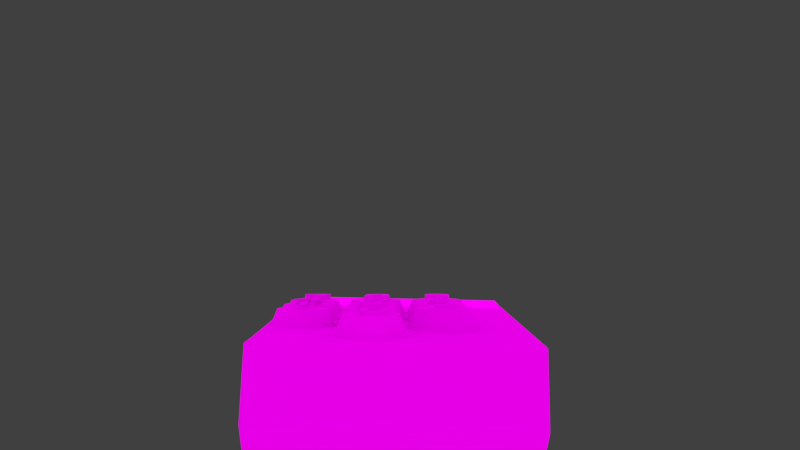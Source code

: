 # Source: 3d-calculator.blend  (saved by Blender 2.90.8; exported with 4.5.12 LTS)
import bpy
from mathutils import Matrix  # noqa: F401  (used for matrix-valued properties, if any)

bpy.ops.wm.read_factory_settings(use_empty=True)
scene = bpy.context.scene
scene.name = 'Scene'

# ---- collections
col_collection_1 = bpy.data.collections.new('Collection 1'); scene.collection.children.link(col_collection_1)

# ---- images (referenced by path relative to the original .blend; pixels are not part of the script)
import os
ASSET_DIR = os.environ.get("B2B_ASSET_DIR", "")  # directory of the original .blend (textures are referenced by path, not embedded)
HERE = os.path.dirname(os.path.abspath(__file__))  # packed textures are extracted next to this script under _unpacked/

def load_image(name, relpath, width, height, colorspace="sRGB"):
    """Load a texture the original file referenced (path relative to the .blend, or extracted next to this script)."""
    p = next((c for c in (os.path.join(HERE, relpath), os.path.join(ASSET_DIR, relpath)) if relpath and os.path.exists(c)), "")
    if p:
        img = bpy.data.images.load(p, check_existing=True)
        img.name = name
    else:  # same state as the original file: an image datablock whose file is absent (Cycles renders it pink)
        img = bpy.data.images.new(name, width, height)
        img.source = "FILE"
        img.filepath = "//" + (relpath or name)
    img.colorspace_settings.name = colorspace
    return img
img_screen = load_image('screen', '', 1024, 1024, 'sRGB')
img_environment_hdr = load_image('environment.hdr', 'environment.hdr', 1024, 1024, 'Linear Rec.709')

# ---- materials (node trees are filled in below, after node groups)
mat_screen = bpy.data.materials.new('screen')
mat_screen.use_transparent_shadow = False

# ---- material node trees
mat_screen.use_nodes = True; mat_screen.node_tree.nodes.clear()
_N = mat_screen.node_tree.nodes; _L = mat_screen.node_tree.links
n0 = _N.new('ShaderNodeOutputMaterial'); n0.name = 'Material Output'; n0.location = (300, 300)
n1 = _N.new('ShaderNodeEmission'); n1.name = 'Emission'; n1.location = (63, 249)
n2 = _N.new('ShaderNodeTexImage'); n2.name = 'Image Texture'; n2.location = (-314, 195)
n2.image = img_screen
_L.new(n1.outputs[0], n0.inputs[0])
_L.new(n2.outputs[0], n1.inputs[0])
n0.is_active_output = True

# ---- world
world_world = bpy.data.worlds.new('World'); scene.world = world_world
world_world.use_nodes = True; world_world.node_tree.nodes.clear()
_N = world_world.node_tree.nodes; _L = world_world.node_tree.links
n0 = _N.new('ShaderNodeBackground'); n0.name = 'Background'; n0.location = (132, 300)
n1 = _N.new('ShaderNodeOutputWorld'); n1.name = 'World Output'; n1.location = (343, 299)
n2 = _N.new('ShaderNodeMix'); n2.name = 'Mix'; n2.location = (-90, 301)
n2.data_type = 'RGBA'
n2.inputs[7].default_value = (0.05127, 0.05127, 0.05127, 1.0)
n3 = _N.new('ShaderNodeLightPath'); n3.name = 'Light Path'; n3.location = (-312, 302)
n3.width = 143
n4 = _N.new('ShaderNodeTexEnvironment'); n4.name = 'Environment Texture'; n4.location = (-367, 136)
n4.width = 202
n4.image = img_environment_hdr
_L.new(n0.outputs[0], n1.inputs[0])
_L.new(n4.outputs[0], n2.inputs[6])
_L.new(n3.outputs[0], n2.inputs[0])
_L.new(n2.outputs[2], n0.inputs[0])
n1.is_active_output = True
world_world.color = (0.05088, 0.05088, 0.05088)
world_world.use_sun_shadow = False
world_world.sun_shadow_jitter_overblur = 0.0
world_world.cycles.sampling_method = 'MANUAL'

# ---- cameras
cam_camera_001 = bpy.data.cameras.new('Camera.001')

# ---- meshes
me_cube_001 = bpy.data.meshes.new('Cube.001')
me_cube_001.from_pydata([(-0.7554, -0.86, 0.1131), (-2.083, -0.9529, 1.121), (-0.7583, 0.9321, 0.1273), (-2.083, 0.9807, 1.127), (1.928, -0.956, 0.3095), (-0.09949, -0.9525, 1.15), (1.919, 0.9612, 0.3123), (-0.0912, 0.9755, 1.145), (-2.085, -0.9549, 0.8808), (-2.085, 1.006, 0.8574), (1.053, 0.9674, 1.169), (1.062, -0.9714, 1.173), (-1.394, -0.9743, 0.5651), (-1.394, 1.006, 0.5627), (2.088, 0.9951, 0.8356), (2.088, -0.9855, 0.838), (1.782, 0.9951, 1.161), (1.782, -0.9661, 1.184), (-2.081, 0.9891, 1.138), (-2.081, -0.9443, 1.113), (-1.111, 1.0, 0.5072), (-1.111, -0.9823, 0.5072), (1.937, 0.9992, 0.3409), (1.938, -0.9829, 0.3309)], [], [(12, 8, 9, 13), (13, 9, 16, 14), (14, 16, 17, 15), (15, 17, 8, 12), (2, 6, 4, 0), (18, 3, 1, 19), (1, 3, 9, 8), (3, 18, 16, 9), (7, 5, 11, 10), (19, 1, 8, 17), (23, 15, 12, 21), (22, 14, 15, 23), (20, 13, 14, 22), (21, 12, 13, 20), (10, 11, 17, 16), (5, 7, 18, 19), (7, 10, 16, 18), (11, 5, 19, 17), (2, 0, 21, 20), (6, 2, 20, 22), (4, 6, 22, 23), (0, 4, 23, 21)])
_uv = me_cube_001.uv_layers.new(name='UVMap')
_uv.uv.foreach_set('vector', [0.5, 0.0, 0.625, 0.0, 0.625, 0.25, 0.5, 0.25, 0.5, 0.25, 0.625, 0.25, 0.625, 0.5, 0.5, 0.5, 0.5, 0.5, 0.625, 0.5, 0.625, 0.75, 0.5, 0.75, 0.5, 0.75, 0.625, 0.75, 0.625, 1.0, 0.5, 1.0, 0.1491, 0.5356, 0.3509, 0.5356, 0.3509, 0.7144, 0.1491, 0.7144, 0.6341, 0.5167, 0.8659, 0.5167, 0.8659, 0.7333, 0.6341, 0.7333, 0.8659, 0.7333, 0.8659, 0.5167, 0.875, 0.5, 0.875, 0.75, 0.8659, 0.5167, 0.6341, 0.5167, 0.625, 0.5, 0.875, 0.5, 0.6331, 0.5293, 0.6331, 0.7207, 0.626, 0.7337, 0.626, 0.5163, 0.6341, 0.7333, 0.8659, 0.7333, 0.875, 0.75, 0.625, 0.75, 0.375, 0.75, 0.5, 0.75, 0.5, 1.0, 0.375, 1.0, 0.375, 0.5, 0.5, 0.5, 0.5, 0.75, 0.375, 0.75, 0.375, 0.25, 0.5, 0.25, 0.5, 0.5, 0.375, 0.5, 0.375, 0.0, 0.5, 0.0, 0.5, 0.25, 0.375, 0.25, 0.626, 0.5163, 0.626, 0.7337, 0.625, 0.75, 0.625, 0.5, 0.6331, 0.7207, 0.6331, 0.5293, 0.6341, 0.5167, 0.6341, 0.7333, 0.6331, 0.5293, 0.626, 0.5163, 0.625, 0.5, 0.6341, 0.5167, 0.626, 0.7337, 0.6331, 0.7207, 0.6341, 0.7333, 0.625, 0.75, 0.1491, 0.5356, 0.1491, 0.7144, 0.125, 0.75, 0.125, 0.5, 0.3509, 0.5356, 0.1491, 0.5356, 0.125, 0.5, 0.375, 0.5, 0.3509, 0.7144, 0.3509, 0.5356, 0.375, 0.5, 0.375, 0.75, 0.1491, 0.7144, 0.3509, 0.7144, 0.375, 0.75, 0.125, 0.75])
me_cube_001.use_remesh_fix_poles = True
me_cube_001.use_remesh_preserve_attributes = False
me_cube_001.use_mirror_vertex_groups = False
me_cube_001.update()
me_cube = bpy.data.meshes.new('Cube')
me_cube.from_pydata([(-0.8028, -0.2198, -0.01881), (-0.8028, -0.2198, 0.01881), (-0.8028, 0.2198, -0.01881), (-0.8028, 0.2198, 0.01881), (0.8028, -0.2198, -0.01881), (0.8028, -0.2198, 0.01881), (0.8028, 0.2198, -0.01881), (0.8028, 0.2198, 0.01881)], [], [(0, 1, 3, 2), (2, 3, 7, 6), (6, 7, 5, 4), (4, 5, 1, 0), (2, 6, 4, 0), (7, 3, 1, 5)])
_uv = me_cube.uv_layers.new(name='UVMap')
_uv.uv.foreach_set('vector', [0.375, 0.0, 0.625, 0.0, 0.625, 0.25, 0.375, 0.25, 0.375, 0.25, 0.625, 0.25, 0.625, 0.5, 0.375, 0.5, 0.375, 0.5, 0.625, 0.5, 0.625, 0.75, 0.375, 0.75, 0.375, 0.75, 0.625, 0.75, 0.625, 1.0, 0.375, 1.0, 0.125, 0.5, 0.375, 0.5, 0.375, 0.75, 0.125, 0.75, 0.9978, 0.997, -0.002134, 0.9926, 0.006389, -0.002127, 0.998, 0.002241])
me_cube.materials.append(mat_screen)
me_cube.use_remesh_fix_poles = True
me_cube.use_remesh_preserve_attributes = False
me_cube.use_mirror_vertex_groups = False
me_cube.update()
me_cylinder = bpy.data.meshes.new('Cylinder')
me_cylinder.from_pydata([(-1.338e-07, 1.284, -1.0), (0.0, 1.0, 1.0), (0.2745, 1.26, -1.0), (0.1951, 0.9808, 1.0), (0.5385, 1.187, -1.0), (0.3827, 0.9239, 1.0), (0.7818, 1.068, -1.0), (0.5556, 0.8315, 1.0), (0.9951, 0.9082, -1.0), (0.7071, 0.7071, 1.0), (1.17, 0.7136, -1.0), (0.8315, 0.5556, 1.0), (1.3, 0.4915, -1.0), (0.9239, 0.3827, 1.0), (1.38, 0.2506, -1.0), (0.9808, 0.1951, 1.0), (1.407, 9.697e-08, -1.0), (1.0, 7.55e-08, 1.0), (1.38, -0.2506, -1.0), (0.9808, -0.1951, 1.0), (1.3, -0.4915, -1.0), (0.9239, -0.3827, 1.0), (1.17, -0.7136, -1.0), (0.8315, -0.5556, 1.0), (0.9951, -0.9082, -1.0), (0.7071, -0.7071, 1.0), (0.7818, -1.068, -1.0), (0.5556, -0.8315, 1.0), (0.5385, -1.187, -1.0), (0.3827, -0.9239, 1.0), (0.2745, -1.26, -1.0), (0.1951, -0.9808, 1.0), (-5.924e-07, -1.284, -1.0), (-3.258e-07, -1.0, 1.0), (-0.2745, -1.26, -1.0), (-0.1951, -0.9808, 1.0), (-0.5385, -1.187, -1.0), (-0.3827, -0.9239, 1.0), (-0.7818, -1.068, -1.0), (-0.5556, -0.8315, 1.0), (-0.9951, -0.9082, -1.0), (-0.7071, -0.7071, 1.0), (-1.17, -0.7136, -1.0), (-0.8315, -0.5556, 1.0), (-1.3, -0.4915, -1.0), (-0.9239, -0.3827, 1.0), (-1.38, -0.2506, -1.0), (-0.9808, -0.1951, 1.0), (-1.407, 1.24e-06, -1.0), (-1.0, 9.656e-07, 1.0), (-1.38, 0.2506, -1.0), (-0.9808, 0.1951, 1.0), (-1.3, 0.4915, -1.0), (-0.9239, 0.3827, 1.0), (-1.17, 0.7136, -1.0), (-0.8315, 0.5556, 1.0), (-0.9951, 0.9082, -1.0), (-0.7071, 0.7071, 1.0), (-0.7818, 1.068, -1.0), (-0.5556, 0.8315, 1.0), (-0.5385, 1.187, -1.0), (-0.3827, 0.9239, 1.0), (-0.2745, 1.26, -1.0), (-0.1951, 0.9808, 1.0)], [], [(0, 1, 3, 2), (2, 3, 5, 4), (4, 5, 7, 6), (6, 7, 9, 8), (8, 9, 11, 10), (10, 11, 13, 12), (12, 13, 15, 14), (14, 15, 17, 16), (16, 17, 19, 18), (18, 19, 21, 20), (20, 21, 23, 22), (22, 23, 25, 24), (24, 25, 27, 26), (26, 27, 29, 28), (28, 29, 31, 30), (30, 31, 33, 32), (32, 33, 35, 34), (34, 35, 37, 36), (36, 37, 39, 38), (38, 39, 41, 40), (40, 41, 43, 42), (42, 43, 45, 44), (44, 45, 47, 46), (46, 47, 49, 48), (48, 49, 51, 50), (50, 51, 53, 52), (52, 53, 55, 54), (54, 55, 57, 56), (56, 57, 59, 58), (58, 59, 61, 60), (3, 1, 63, 61, 59, 57, 55, 53, 51, 49, 47, 45, 43, 41, 39, 37, 35, 33, 31, 29, 27, 25, 23, 21, 19, 17, 15, 13, 11, 9, 7, 5), (60, 61, 63, 62), (62, 63, 1, 0), (0, 2, 4, 6, 8, 10, 12, 14, 16, 18, 20, 22, 24, 26, 28, 30, 32, 34, 36, 38, 40, 42, 44, 46, 48, 50, 52, 54, 56, 58, 60, 62)])
_uv = me_cylinder.uv_layers.new(name='UVMap')
_uv.uv.foreach_set('vector', [1.0, 0.5, 1.0, 1.0, 0.9688, 1.0, 0.9688, 0.5, 0.9688, 0.5, 0.9688, 1.0, 0.9375, 1.0, 0.9375, 0.5, 0.9375, 0.5, 0.9375, 1.0, 0.9062, 1.0, 0.9062, 0.5, 0.9062, 0.5, 0.9062, 1.0, 0.875, 1.0, 0.875, 0.5, 0.875, 0.5, 0.875, 1.0, 0.8438, 1.0, 0.8438, 0.5, 0.8438, 0.5, 0.8438, 1.0, 0.8125, 1.0, 0.8125, 0.5, 0.8125, 0.5, 0.8125, 1.0, 0.7812, 1.0, 0.7812, 0.5, 0.7812, 0.5, 0.7812, 1.0, 0.75, 1.0, 0.75, 0.5, 0.75, 0.5, 0.75, 1.0, 0.7188, 1.0, 0.7188, 0.5, 0.7188, 0.5, 0.7188, 1.0, 0.6875, 1.0, 0.6875, 0.5, 0.6875, 0.5, 0.6875, 1.0, 0.6562, 1.0, 0.6562, 0.5, 0.6562, 0.5, 0.6562, 1.0, 0.625, 1.0, 0.625, 0.5, 0.625, 0.5, 0.625, 1.0, 0.5938, 1.0, 0.5938, 0.5, 0.5938, 0.5, 0.5938, 1.0, 0.5625, 1.0, 0.5625, 0.5, 0.5625, 0.5, 0.5625, 1.0, 0.5312, 1.0, 0.5312, 0.5, 0.5312, 0.5, 0.5312, 1.0, 0.5, 1.0, 0.5, 0.5, 0.5, 0.5, 0.5, 1.0, 0.4688, 1.0, 0.4688, 0.5, 0.4688, 0.5, 0.4688, 1.0, 0.4375, 1.0, 0.4375, 0.5, 0.4375, 0.5, 0.4375, 1.0, 0.4062, 1.0, 0.4062, 0.5, 0.4062, 0.5, 0.4062, 1.0, 0.375, 1.0, 0.375, 0.5, 0.375, 0.5, 0.375, 1.0, 0.3438, 1.0, 0.3438, 0.5, 0.3438, 0.5, 0.3438, 1.0, 0.3125, 1.0, 0.3125, 0.5, 0.3125, 0.5, 0.3125, 1.0, 0.2812, 1.0, 0.2812, 0.5, 0.2812, 0.5, 0.2812, 1.0, 0.25, 1.0, 0.25, 0.5, 0.25, 0.5, 0.25, 1.0, 0.2188, 1.0, 0.2188, 0.5, 0.2188, 0.5, 0.2188, 1.0, 0.1875, 1.0, 0.1875, 0.5, 0.1875, 0.5, 0.1875, 1.0, 0.1562, 1.0, 0.1562, 0.5, 0.1562, 0.5, 0.1562, 1.0, 0.125, 1.0, 0.125, 0.5, 0.125, 0.5, 0.125, 1.0, 0.09375, 1.0, 0.09375, 0.5, 0.09375, 0.5, 0.09375, 1.0, 0.0625, 1.0, 0.0625, 0.5, 0.2968, 0.4854, 0.25, 0.49, 0.2032, 0.4854, 0.1582, 0.4717, 0.1167, 0.4496, 0.08029, 0.4197, 0.05045, 0.3833, 0.02827, 0.3418, 0.01461, 0.2968, 0.01, 0.25, 0.01461, 0.2032, 0.02827, 0.1582, 0.05045, 0.1167, 0.08029, 0.08029, 0.1167, 0.05045, 0.1582, 0.02827, 0.2032, 0.01461, 0.25, 0.01, 0.2968, 0.01461, 0.3418, 0.02827, 0.3833, 0.05045, 0.4197, 0.08029, 0.4496, 0.1167, 0.4717, 0.1582, 0.4854, 0.2032, 0.49, 0.25, 0.4854, 0.2968, 0.4717, 0.3418, 0.4496, 0.3833, 0.4197, 0.4197, 0.3833, 0.4496, 0.3418, 0.4717, 0.0625, 0.5, 0.0625, 1.0, 0.03125, 1.0, 0.03125, 0.5, 0.03125, 0.5, 0.03125, 1.0, 0.0, 1.0, 0.0, 0.5, 0.75, 0.49, 0.7968, 0.4854, 0.8418, 0.4717, 0.8833, 0.4496, 0.9197, 0.4197, 0.9496, 0.3833, 0.9717, 0.3418, 0.9854, 0.2968, 0.99, 0.25, 0.9854, 0.2032, 0.9717, 0.1582, 0.9496, 0.1167, 0.9197, 0.08029, 0.8833, 0.05045, 0.8418, 0.02827, 0.7968, 0.01461, 0.75, 0.01, 0.7032, 0.01461, 0.6582, 0.02827, 0.6167, 0.05045, 0.5803, 0.08029, 0.5504, 0.1167, 0.5283, 0.1582, 0.5146, 0.2032, 0.51, 0.25, 0.5146, 0.2968, 0.5283, 0.3418, 0.5504, 0.3833, 0.5803, 0.4197, 0.6167, 0.4496, 0.6582, 0.4717, 0.7032, 0.4854])
me_cylinder.use_remesh_fix_poles = True
me_cylinder.use_remesh_preserve_attributes = False
me_cylinder.use_mirror_vertex_groups = False
me_cylinder.update()
me_cylinder_001 = bpy.data.meshes.new('Cylinder.001')
me_cylinder_001.from_pydata([(-1.338e-07, 1.284, -1.0), (0.0, 1.0, 1.0), (0.2745, 1.26, -1.0), (0.1951, 0.9808, 1.0), (0.5385, 1.187, -1.0), (0.3827, 0.9239, 1.0), (0.7818, 1.068, -1.0), (0.5556, 0.8315, 1.0), (0.9951, 0.9082, -1.0), (0.7071, 0.7071, 1.0), (1.17, 0.7136, -1.0), (0.8315, 0.5556, 1.0), (1.3, 0.4915, -1.0), (0.9239, 0.3827, 1.0), (1.38, 0.2506, -1.0), (0.9808, 0.1951, 1.0), (1.407, 9.697e-08, -1.0), (1.0, 7.55e-08, 1.0), (1.38, -0.2506, -1.0), (0.9808, -0.1951, 1.0), (1.3, -0.4915, -1.0), (0.9239, -0.3827, 1.0), (1.17, -0.7136, -1.0), (0.8315, -0.5556, 1.0), (0.9951, -0.9082, -1.0), (0.7071, -0.7071, 1.0), (0.7818, -1.068, -1.0), (0.5556, -0.8315, 1.0), (0.5385, -1.187, -1.0), (0.3827, -0.9239, 1.0), (0.2745, -1.26, -1.0), (0.1951, -0.9808, 1.0), (-5.924e-07, -1.284, -1.0), (-3.258e-07, -1.0, 1.0), (-0.2745, -1.26, -1.0), (-0.1951, -0.9808, 1.0), (-0.5385, -1.187, -1.0), (-0.3827, -0.9239, 1.0), (-0.7818, -1.068, -1.0), (-0.5556, -0.8315, 1.0), (-0.9951, -0.9082, -1.0), (-0.7071, -0.7071, 1.0), (-1.17, -0.7136, -1.0), (-0.8315, -0.5556, 1.0), (-1.3, -0.4915, -1.0), (-0.9239, -0.3827, 1.0), (-1.38, -0.2506, -1.0), (-0.9808, -0.1951, 1.0), (-1.407, 1.24e-06, -1.0), (-1.0, 9.656e-07, 1.0), (-1.38, 0.2506, -1.0), (-0.9808, 0.1951, 1.0), (-1.3, 0.4915, -1.0), (-0.9239, 0.3827, 1.0), (-1.17, 0.7136, -1.0), (-0.8315, 0.5556, 1.0), (-0.9951, 0.9082, -1.0), (-0.7071, 0.7071, 1.0), (-0.7818, 1.068, -1.0), (-0.5556, 0.8315, 1.0), (-0.5385, 1.187, -1.0), (-0.3827, 0.9239, 1.0), (-0.2745, 1.26, -1.0), (-0.1951, 0.9808, 1.0)], [], [(0, 1, 3, 2), (2, 3, 5, 4), (4, 5, 7, 6), (6, 7, 9, 8), (8, 9, 11, 10), (10, 11, 13, 12), (12, 13, 15, 14), (14, 15, 17, 16), (16, 17, 19, 18), (18, 19, 21, 20), (20, 21, 23, 22), (22, 23, 25, 24), (24, 25, 27, 26), (26, 27, 29, 28), (28, 29, 31, 30), (30, 31, 33, 32), (32, 33, 35, 34), (34, 35, 37, 36), (36, 37, 39, 38), (38, 39, 41, 40), (40, 41, 43, 42), (42, 43, 45, 44), (44, 45, 47, 46), (46, 47, 49, 48), (48, 49, 51, 50), (50, 51, 53, 52), (52, 53, 55, 54), (54, 55, 57, 56), (56, 57, 59, 58), (58, 59, 61, 60), (3, 1, 63, 61, 59, 57, 55, 53, 51, 49, 47, 45, 43, 41, 39, 37, 35, 33, 31, 29, 27, 25, 23, 21, 19, 17, 15, 13, 11, 9, 7, 5), (60, 61, 63, 62), (62, 63, 1, 0), (0, 2, 4, 6, 8, 10, 12, 14, 16, 18, 20, 22, 24, 26, 28, 30, 32, 34, 36, 38, 40, 42, 44, 46, 48, 50, 52, 54, 56, 58, 60, 62)])
_uv = me_cylinder_001.uv_layers.new(name='UVMap')
_uv.uv.foreach_set('vector', [1.0, 0.5, 1.0, 1.0, 0.9688, 1.0, 0.9688, 0.5, 0.9688, 0.5, 0.9688, 1.0, 0.9375, 1.0, 0.9375, 0.5, 0.9375, 0.5, 0.9375, 1.0, 0.9062, 1.0, 0.9062, 0.5, 0.9062, 0.5, 0.9062, 1.0, 0.875, 1.0, 0.875, 0.5, 0.875, 0.5, 0.875, 1.0, 0.8438, 1.0, 0.8438, 0.5, 0.8438, 0.5, 0.8438, 1.0, 0.8125, 1.0, 0.8125, 0.5, 0.8125, 0.5, 0.8125, 1.0, 0.7812, 1.0, 0.7812, 0.5, 0.7812, 0.5, 0.7812, 1.0, 0.75, 1.0, 0.75, 0.5, 0.75, 0.5, 0.75, 1.0, 0.7188, 1.0, 0.7188, 0.5, 0.7188, 0.5, 0.7188, 1.0, 0.6875, 1.0, 0.6875, 0.5, 0.6875, 0.5, 0.6875, 1.0, 0.6562, 1.0, 0.6562, 0.5, 0.6562, 0.5, 0.6562, 1.0, 0.625, 1.0, 0.625, 0.5, 0.625, 0.5, 0.625, 1.0, 0.5938, 1.0, 0.5938, 0.5, 0.5938, 0.5, 0.5938, 1.0, 0.5625, 1.0, 0.5625, 0.5, 0.5625, 0.5, 0.5625, 1.0, 0.5312, 1.0, 0.5312, 0.5, 0.5312, 0.5, 0.5312, 1.0, 0.5, 1.0, 0.5, 0.5, 0.5, 0.5, 0.5, 1.0, 0.4688, 1.0, 0.4688, 0.5, 0.4688, 0.5, 0.4688, 1.0, 0.4375, 1.0, 0.4375, 0.5, 0.4375, 0.5, 0.4375, 1.0, 0.4062, 1.0, 0.4062, 0.5, 0.4062, 0.5, 0.4062, 1.0, 0.375, 1.0, 0.375, 0.5, 0.375, 0.5, 0.375, 1.0, 0.3438, 1.0, 0.3438, 0.5, 0.3438, 0.5, 0.3438, 1.0, 0.3125, 1.0, 0.3125, 0.5, 0.3125, 0.5, 0.3125, 1.0, 0.2812, 1.0, 0.2812, 0.5, 0.2812, 0.5, 0.2812, 1.0, 0.25, 1.0, 0.25, 0.5, 0.25, 0.5, 0.25, 1.0, 0.2188, 1.0, 0.2188, 0.5, 0.2188, 0.5, 0.2188, 1.0, 0.1875, 1.0, 0.1875, 0.5, 0.1875, 0.5, 0.1875, 1.0, 0.1562, 1.0, 0.1562, 0.5, 0.1562, 0.5, 0.1562, 1.0, 0.125, 1.0, 0.125, 0.5, 0.125, 0.5, 0.125, 1.0, 0.09375, 1.0, 0.09375, 0.5, 0.09375, 0.5, 0.09375, 1.0, 0.0625, 1.0, 0.0625, 0.5, 0.2968, 0.4854, 0.25, 0.49, 0.2032, 0.4854, 0.1582, 0.4717, 0.1167, 0.4496, 0.08029, 0.4197, 0.05045, 0.3833, 0.02827, 0.3418, 0.01461, 0.2968, 0.01, 0.25, 0.01461, 0.2032, 0.02827, 0.1582, 0.05045, 0.1167, 0.08029, 0.08029, 0.1167, 0.05045, 0.1582, 0.02827, 0.2032, 0.01461, 0.25, 0.01, 0.2968, 0.01461, 0.3418, 0.02827, 0.3833, 0.05045, 0.4197, 0.08029, 0.4496, 0.1167, 0.4717, 0.1582, 0.4854, 0.2032, 0.49, 0.25, 0.4854, 0.2968, 0.4717, 0.3418, 0.4496, 0.3833, 0.4197, 0.4197, 0.3833, 0.4496, 0.3418, 0.4717, 0.0625, 0.5, 0.0625, 1.0, 0.03125, 1.0, 0.03125, 0.5, 0.03125, 0.5, 0.03125, 1.0, 0.0, 1.0, 0.0, 0.5, 0.75, 0.49, 0.7968, 0.4854, 0.8418, 0.4717, 0.8833, 0.4496, 0.9197, 0.4197, 0.9496, 0.3833, 0.9717, 0.3418, 0.9854, 0.2968, 0.99, 0.25, 0.9854, 0.2032, 0.9717, 0.1582, 0.9496, 0.1167, 0.9197, 0.08029, 0.8833, 0.05045, 0.8418, 0.02827, 0.7968, 0.01461, 0.75, 0.01, 0.7032, 0.01461, 0.6582, 0.02827, 0.6167, 0.05045, 0.5803, 0.08029, 0.5504, 0.1167, 0.5283, 0.1582, 0.5146, 0.2032, 0.51, 0.25, 0.5146, 0.2968, 0.5283, 0.3418, 0.5504, 0.3833, 0.5803, 0.4197, 0.6167, 0.4496, 0.6582, 0.4717, 0.7032, 0.4854])
me_cylinder_001.use_remesh_fix_poles = True
me_cylinder_001.use_remesh_preserve_attributes = False
me_cylinder_001.use_mirror_vertex_groups = False
me_cylinder_001.update()
me_cylinder_002 = bpy.data.meshes.new('Cylinder.002')
me_cylinder_002.from_pydata([(-1.338e-07, 1.284, -1.0), (0.0, 1.0, 1.0), (0.2745, 1.26, -1.0), (0.1951, 0.9808, 1.0), (0.5385, 1.187, -1.0), (0.3827, 0.9239, 1.0), (0.7818, 1.068, -1.0), (0.5556, 0.8315, 1.0), (0.9951, 0.9082, -1.0), (0.7071, 0.7071, 1.0), (1.17, 0.7136, -1.0), (0.8315, 0.5556, 1.0), (1.3, 0.4915, -1.0), (0.9239, 0.3827, 1.0), (1.38, 0.2506, -1.0), (0.9808, 0.1951, 1.0), (1.407, 9.697e-08, -1.0), (1.0, 7.55e-08, 1.0), (1.38, -0.2506, -1.0), (0.9808, -0.1951, 1.0), (1.3, -0.4915, -1.0), (0.9239, -0.3827, 1.0), (1.17, -0.7136, -1.0), (0.8315, -0.5556, 1.0), (0.9951, -0.9082, -1.0), (0.7071, -0.7071, 1.0), (0.7818, -1.068, -1.0), (0.5556, -0.8315, 1.0), (0.5385, -1.187, -1.0), (0.3827, -0.9239, 1.0), (0.2745, -1.26, -1.0), (0.1951, -0.9808, 1.0), (-5.924e-07, -1.284, -1.0), (-3.258e-07, -1.0, 1.0), (-0.2745, -1.26, -1.0), (-0.1951, -0.9808, 1.0), (-0.5385, -1.187, -1.0), (-0.3827, -0.9239, 1.0), (-0.7818, -1.068, -1.0), (-0.5556, -0.8315, 1.0), (-0.9951, -0.9082, -1.0), (-0.7071, -0.7071, 1.0), (-1.17, -0.7136, -1.0), (-0.8315, -0.5556, 1.0), (-1.3, -0.4915, -1.0), (-0.9239, -0.3827, 1.0), (-1.38, -0.2506, -1.0), (-0.9808, -0.1951, 1.0), (-1.407, 1.24e-06, -1.0), (-1.0, 9.656e-07, 1.0), (-1.38, 0.2506, -1.0), (-0.9808, 0.1951, 1.0), (-1.3, 0.4915, -1.0), (-0.9239, 0.3827, 1.0), (-1.17, 0.7136, -1.0), (-0.8315, 0.5556, 1.0), (-0.9951, 0.9082, -1.0), (-0.7071, 0.7071, 1.0), (-0.7818, 1.068, -1.0), (-0.5556, 0.8315, 1.0), (-0.5385, 1.187, -1.0), (-0.3827, 0.9239, 1.0), (-0.2745, 1.26, -1.0), (-0.1951, 0.9808, 1.0)], [], [(0, 1, 3, 2), (2, 3, 5, 4), (4, 5, 7, 6), (6, 7, 9, 8), (8, 9, 11, 10), (10, 11, 13, 12), (12, 13, 15, 14), (14, 15, 17, 16), (16, 17, 19, 18), (18, 19, 21, 20), (20, 21, 23, 22), (22, 23, 25, 24), (24, 25, 27, 26), (26, 27, 29, 28), (28, 29, 31, 30), (30, 31, 33, 32), (32, 33, 35, 34), (34, 35, 37, 36), (36, 37, 39, 38), (38, 39, 41, 40), (40, 41, 43, 42), (42, 43, 45, 44), (44, 45, 47, 46), (46, 47, 49, 48), (48, 49, 51, 50), (50, 51, 53, 52), (52, 53, 55, 54), (54, 55, 57, 56), (56, 57, 59, 58), (58, 59, 61, 60), (3, 1, 63, 61, 59, 57, 55, 53, 51, 49, 47, 45, 43, 41, 39, 37, 35, 33, 31, 29, 27, 25, 23, 21, 19, 17, 15, 13, 11, 9, 7, 5), (60, 61, 63, 62), (62, 63, 1, 0), (0, 2, 4, 6, 8, 10, 12, 14, 16, 18, 20, 22, 24, 26, 28, 30, 32, 34, 36, 38, 40, 42, 44, 46, 48, 50, 52, 54, 56, 58, 60, 62)])
_uv = me_cylinder_002.uv_layers.new(name='UVMap')
_uv.uv.foreach_set('vector', [1.0, 0.5, 1.0, 1.0, 0.9688, 1.0, 0.9688, 0.5, 0.9688, 0.5, 0.9688, 1.0, 0.9375, 1.0, 0.9375, 0.5, 0.9375, 0.5, 0.9375, 1.0, 0.9062, 1.0, 0.9062, 0.5, 0.9062, 0.5, 0.9062, 1.0, 0.875, 1.0, 0.875, 0.5, 0.875, 0.5, 0.875, 1.0, 0.8438, 1.0, 0.8438, 0.5, 0.8438, 0.5, 0.8438, 1.0, 0.8125, 1.0, 0.8125, 0.5, 0.8125, 0.5, 0.8125, 1.0, 0.7812, 1.0, 0.7812, 0.5, 0.7812, 0.5, 0.7812, 1.0, 0.75, 1.0, 0.75, 0.5, 0.75, 0.5, 0.75, 1.0, 0.7188, 1.0, 0.7188, 0.5, 0.7188, 0.5, 0.7188, 1.0, 0.6875, 1.0, 0.6875, 0.5, 0.6875, 0.5, 0.6875, 1.0, 0.6562, 1.0, 0.6562, 0.5, 0.6562, 0.5, 0.6562, 1.0, 0.625, 1.0, 0.625, 0.5, 0.625, 0.5, 0.625, 1.0, 0.5938, 1.0, 0.5938, 0.5, 0.5938, 0.5, 0.5938, 1.0, 0.5625, 1.0, 0.5625, 0.5, 0.5625, 0.5, 0.5625, 1.0, 0.5312, 1.0, 0.5312, 0.5, 0.5312, 0.5, 0.5312, 1.0, 0.5, 1.0, 0.5, 0.5, 0.5, 0.5, 0.5, 1.0, 0.4688, 1.0, 0.4688, 0.5, 0.4688, 0.5, 0.4688, 1.0, 0.4375, 1.0, 0.4375, 0.5, 0.4375, 0.5, 0.4375, 1.0, 0.4062, 1.0, 0.4062, 0.5, 0.4062, 0.5, 0.4062, 1.0, 0.375, 1.0, 0.375, 0.5, 0.375, 0.5, 0.375, 1.0, 0.3438, 1.0, 0.3438, 0.5, 0.3438, 0.5, 0.3438, 1.0, 0.3125, 1.0, 0.3125, 0.5, 0.3125, 0.5, 0.3125, 1.0, 0.2812, 1.0, 0.2812, 0.5, 0.2812, 0.5, 0.2812, 1.0, 0.25, 1.0, 0.25, 0.5, 0.25, 0.5, 0.25, 1.0, 0.2188, 1.0, 0.2188, 0.5, 0.2188, 0.5, 0.2188, 1.0, 0.1875, 1.0, 0.1875, 0.5, 0.1875, 0.5, 0.1875, 1.0, 0.1562, 1.0, 0.1562, 0.5, 0.1562, 0.5, 0.1562, 1.0, 0.125, 1.0, 0.125, 0.5, 0.125, 0.5, 0.125, 1.0, 0.09375, 1.0, 0.09375, 0.5, 0.09375, 0.5, 0.09375, 1.0, 0.0625, 1.0, 0.0625, 0.5, 0.2968, 0.4854, 0.25, 0.49, 0.2032, 0.4854, 0.1582, 0.4717, 0.1167, 0.4496, 0.08029, 0.4197, 0.05045, 0.3833, 0.02827, 0.3418, 0.01461, 0.2968, 0.01, 0.25, 0.01461, 0.2032, 0.02827, 0.1582, 0.05045, 0.1167, 0.08029, 0.08029, 0.1167, 0.05045, 0.1582, 0.02827, 0.2032, 0.01461, 0.25, 0.01, 0.2968, 0.01461, 0.3418, 0.02827, 0.3833, 0.05045, 0.4197, 0.08029, 0.4496, 0.1167, 0.4717, 0.1582, 0.4854, 0.2032, 0.49, 0.25, 0.4854, 0.2968, 0.4717, 0.3418, 0.4496, 0.3833, 0.4197, 0.4197, 0.3833, 0.4496, 0.3418, 0.4717, 0.0625, 0.5, 0.0625, 1.0, 0.03125, 1.0, 0.03125, 0.5, 0.03125, 0.5, 0.03125, 1.0, 0.0, 1.0, 0.0, 0.5, 0.75, 0.49, 0.7968, 0.4854, 0.8418, 0.4717, 0.8833, 0.4496, 0.9197, 0.4197, 0.9496, 0.3833, 0.9717, 0.3418, 0.9854, 0.2968, 0.99, 0.25, 0.9854, 0.2032, 0.9717, 0.1582, 0.9496, 0.1167, 0.9197, 0.08029, 0.8833, 0.05045, 0.8418, 0.02827, 0.7968, 0.01461, 0.75, 0.01, 0.7032, 0.01461, 0.6582, 0.02827, 0.6167, 0.05045, 0.5803, 0.08029, 0.5504, 0.1167, 0.5283, 0.1582, 0.5146, 0.2032, 0.51, 0.25, 0.5146, 0.2968, 0.5283, 0.3418, 0.5504, 0.3833, 0.5803, 0.4197, 0.6167, 0.4496, 0.6582, 0.4717, 0.7032, 0.4854])
me_cylinder_002.use_remesh_fix_poles = True
me_cylinder_002.use_remesh_preserve_attributes = False
me_cylinder_002.use_mirror_vertex_groups = False
me_cylinder_002.update()
me_cylinder_003 = bpy.data.meshes.new('Cylinder.003')
me_cylinder_003.from_pydata([(-1.338e-07, 1.284, -1.0), (0.0, 1.0, 1.0), (0.2745, 1.26, -1.0), (0.1951, 0.9808, 1.0), (0.5385, 1.187, -1.0), (0.3827, 0.9239, 1.0), (0.7818, 1.068, -1.0), (0.5556, 0.8315, 1.0), (0.9951, 0.9082, -1.0), (0.7071, 0.7071, 1.0), (1.17, 0.7136, -1.0), (0.8315, 0.5556, 1.0), (1.3, 0.4915, -1.0), (0.9239, 0.3827, 1.0), (1.38, 0.2506, -1.0), (0.9808, 0.1951, 1.0), (1.407, 9.697e-08, -1.0), (1.0, 7.55e-08, 1.0), (1.38, -0.2506, -1.0), (0.9808, -0.1951, 1.0), (1.3, -0.4915, -1.0), (0.9239, -0.3827, 1.0), (1.17, -0.7136, -1.0), (0.8315, -0.5556, 1.0), (0.9951, -0.9082, -1.0), (0.7071, -0.7071, 1.0), (0.7818, -1.068, -1.0), (0.5556, -0.8315, 1.0), (0.5385, -1.187, -1.0), (0.3827, -0.9239, 1.0), (0.2745, -1.26, -1.0), (0.1951, -0.9808, 1.0), (-5.924e-07, -1.284, -1.0), (-3.258e-07, -1.0, 1.0), (-0.2745, -1.26, -1.0), (-0.1951, -0.9808, 1.0), (-0.5385, -1.187, -1.0), (-0.3827, -0.9239, 1.0), (-0.7818, -1.068, -1.0), (-0.5556, -0.8315, 1.0), (-0.9951, -0.9082, -1.0), (-0.7071, -0.7071, 1.0), (-1.17, -0.7136, -1.0), (-0.8315, -0.5556, 1.0), (-1.3, -0.4915, -1.0), (-0.9239, -0.3827, 1.0), (-1.38, -0.2506, -1.0), (-0.9808, -0.1951, 1.0), (-1.407, 1.24e-06, -1.0), (-1.0, 9.656e-07, 1.0), (-1.38, 0.2506, -1.0), (-0.9808, 0.1951, 1.0), (-1.3, 0.4915, -1.0), (-0.9239, 0.3827, 1.0), (-1.17, 0.7136, -1.0), (-0.8315, 0.5556, 1.0), (-0.9951, 0.9082, -1.0), (-0.7071, 0.7071, 1.0), (-0.7818, 1.068, -1.0), (-0.5556, 0.8315, 1.0), (-0.5385, 1.187, -1.0), (-0.3827, 0.9239, 1.0), (-0.2745, 1.26, -1.0), (-0.1951, 0.9808, 1.0)], [], [(0, 1, 3, 2), (2, 3, 5, 4), (4, 5, 7, 6), (6, 7, 9, 8), (8, 9, 11, 10), (10, 11, 13, 12), (12, 13, 15, 14), (14, 15, 17, 16), (16, 17, 19, 18), (18, 19, 21, 20), (20, 21, 23, 22), (22, 23, 25, 24), (24, 25, 27, 26), (26, 27, 29, 28), (28, 29, 31, 30), (30, 31, 33, 32), (32, 33, 35, 34), (34, 35, 37, 36), (36, 37, 39, 38), (38, 39, 41, 40), (40, 41, 43, 42), (42, 43, 45, 44), (44, 45, 47, 46), (46, 47, 49, 48), (48, 49, 51, 50), (50, 51, 53, 52), (52, 53, 55, 54), (54, 55, 57, 56), (56, 57, 59, 58), (58, 59, 61, 60), (3, 1, 63, 61, 59, 57, 55, 53, 51, 49, 47, 45, 43, 41, 39, 37, 35, 33, 31, 29, 27, 25, 23, 21, 19, 17, 15, 13, 11, 9, 7, 5), (60, 61, 63, 62), (62, 63, 1, 0), (0, 2, 4, 6, 8, 10, 12, 14, 16, 18, 20, 22, 24, 26, 28, 30, 32, 34, 36, 38, 40, 42, 44, 46, 48, 50, 52, 54, 56, 58, 60, 62)])
_uv = me_cylinder_003.uv_layers.new(name='UVMap')
_uv.uv.foreach_set('vector', [1.0, 0.5, 1.0, 1.0, 0.9688, 1.0, 0.9688, 0.5, 0.9688, 0.5, 0.9688, 1.0, 0.9375, 1.0, 0.9375, 0.5, 0.9375, 0.5, 0.9375, 1.0, 0.9062, 1.0, 0.9062, 0.5, 0.9062, 0.5, 0.9062, 1.0, 0.875, 1.0, 0.875, 0.5, 0.875, 0.5, 0.875, 1.0, 0.8438, 1.0, 0.8438, 0.5, 0.8438, 0.5, 0.8438, 1.0, 0.8125, 1.0, 0.8125, 0.5, 0.8125, 0.5, 0.8125, 1.0, 0.7812, 1.0, 0.7812, 0.5, 0.7812, 0.5, 0.7812, 1.0, 0.75, 1.0, 0.75, 0.5, 0.75, 0.5, 0.75, 1.0, 0.7188, 1.0, 0.7188, 0.5, 0.7188, 0.5, 0.7188, 1.0, 0.6875, 1.0, 0.6875, 0.5, 0.6875, 0.5, 0.6875, 1.0, 0.6562, 1.0, 0.6562, 0.5, 0.6562, 0.5, 0.6562, 1.0, 0.625, 1.0, 0.625, 0.5, 0.625, 0.5, 0.625, 1.0, 0.5938, 1.0, 0.5938, 0.5, 0.5938, 0.5, 0.5938, 1.0, 0.5625, 1.0, 0.5625, 0.5, 0.5625, 0.5, 0.5625, 1.0, 0.5312, 1.0, 0.5312, 0.5, 0.5312, 0.5, 0.5312, 1.0, 0.5, 1.0, 0.5, 0.5, 0.5, 0.5, 0.5, 1.0, 0.4688, 1.0, 0.4688, 0.5, 0.4688, 0.5, 0.4688, 1.0, 0.4375, 1.0, 0.4375, 0.5, 0.4375, 0.5, 0.4375, 1.0, 0.4062, 1.0, 0.4062, 0.5, 0.4062, 0.5, 0.4062, 1.0, 0.375, 1.0, 0.375, 0.5, 0.375, 0.5, 0.375, 1.0, 0.3438, 1.0, 0.3438, 0.5, 0.3438, 0.5, 0.3438, 1.0, 0.3125, 1.0, 0.3125, 0.5, 0.3125, 0.5, 0.3125, 1.0, 0.2812, 1.0, 0.2812, 0.5, 0.2812, 0.5, 0.2812, 1.0, 0.25, 1.0, 0.25, 0.5, 0.25, 0.5, 0.25, 1.0, 0.2188, 1.0, 0.2188, 0.5, 0.2188, 0.5, 0.2188, 1.0, 0.1875, 1.0, 0.1875, 0.5, 0.1875, 0.5, 0.1875, 1.0, 0.1562, 1.0, 0.1562, 0.5, 0.1562, 0.5, 0.1562, 1.0, 0.125, 1.0, 0.125, 0.5, 0.125, 0.5, 0.125, 1.0, 0.09375, 1.0, 0.09375, 0.5, 0.09375, 0.5, 0.09375, 1.0, 0.0625, 1.0, 0.0625, 0.5, 0.2968, 0.4854, 0.25, 0.49, 0.2032, 0.4854, 0.1582, 0.4717, 0.1167, 0.4496, 0.08029, 0.4197, 0.05045, 0.3833, 0.02827, 0.3418, 0.01461, 0.2968, 0.01, 0.25, 0.01461, 0.2032, 0.02827, 0.1582, 0.05045, 0.1167, 0.08029, 0.08029, 0.1167, 0.05045, 0.1582, 0.02827, 0.2032, 0.01461, 0.25, 0.01, 0.2968, 0.01461, 0.3418, 0.02827, 0.3833, 0.05045, 0.4197, 0.08029, 0.4496, 0.1167, 0.4717, 0.1582, 0.4854, 0.2032, 0.49, 0.25, 0.4854, 0.2968, 0.4717, 0.3418, 0.4496, 0.3833, 0.4197, 0.4197, 0.3833, 0.4496, 0.3418, 0.4717, 0.0625, 0.5, 0.0625, 1.0, 0.03125, 1.0, 0.03125, 0.5, 0.03125, 0.5, 0.03125, 1.0, 0.0, 1.0, 0.0, 0.5, 0.75, 0.49, 0.7968, 0.4854, 0.8418, 0.4717, 0.8833, 0.4496, 0.9197, 0.4197, 0.9496, 0.3833, 0.9717, 0.3418, 0.9854, 0.2968, 0.99, 0.25, 0.9854, 0.2032, 0.9717, 0.1582, 0.9496, 0.1167, 0.9197, 0.08029, 0.8833, 0.05045, 0.8418, 0.02827, 0.7968, 0.01461, 0.75, 0.01, 0.7032, 0.01461, 0.6582, 0.02827, 0.6167, 0.05045, 0.5803, 0.08029, 0.5504, 0.1167, 0.5283, 0.1582, 0.5146, 0.2032, 0.51, 0.25, 0.5146, 0.2968, 0.5283, 0.3418, 0.5504, 0.3833, 0.5803, 0.4197, 0.6167, 0.4496, 0.6582, 0.4717, 0.7032, 0.4854])
me_cylinder_003.use_remesh_fix_poles = True
me_cylinder_003.use_remesh_preserve_attributes = False
me_cylinder_003.use_mirror_vertex_groups = False
me_cylinder_003.update()
me_cylinder_004 = bpy.data.meshes.new('Cylinder.004')
me_cylinder_004.from_pydata([(-1.338e-07, 1.284, -1.0), (0.0, 1.0, 1.0), (0.2745, 1.26, -1.0), (0.1951, 0.9808, 1.0), (0.5385, 1.187, -1.0), (0.3827, 0.9239, 1.0), (0.7818, 1.068, -1.0), (0.5556, 0.8315, 1.0), (0.9951, 0.9082, -1.0), (0.7071, 0.7071, 1.0), (1.17, 0.7136, -1.0), (0.8315, 0.5556, 1.0), (1.3, 0.4915, -1.0), (0.9239, 0.3827, 1.0), (1.38, 0.2506, -1.0), (0.9808, 0.1951, 1.0), (1.407, 9.697e-08, -1.0), (1.0, 7.55e-08, 1.0), (1.38, -0.2506, -1.0), (0.9808, -0.1951, 1.0), (1.3, -0.4915, -1.0), (0.9239, -0.3827, 1.0), (1.17, -0.7136, -1.0), (0.8315, -0.5556, 1.0), (0.9951, -0.9082, -1.0), (0.7071, -0.7071, 1.0), (0.7818, -1.068, -1.0), (0.5556, -0.8315, 1.0), (0.5385, -1.187, -1.0), (0.3827, -0.9239, 1.0), (0.2745, -1.26, -1.0), (0.1951, -0.9808, 1.0), (-5.924e-07, -1.284, -1.0), (-3.258e-07, -1.0, 1.0), (-0.2745, -1.26, -1.0), (-0.1951, -0.9808, 1.0), (-0.5385, -1.187, -1.0), (-0.3827, -0.9239, 1.0), (-0.7818, -1.068, -1.0), (-0.5556, -0.8315, 1.0), (-0.9951, -0.9082, -1.0), (-0.7071, -0.7071, 1.0), (-1.17, -0.7136, -1.0), (-0.8315, -0.5556, 1.0), (-1.3, -0.4915, -1.0), (-0.9239, -0.3827, 1.0), (-1.38, -0.2506, -1.0), (-0.9808, -0.1951, 1.0), (-1.407, 1.24e-06, -1.0), (-1.0, 9.656e-07, 1.0), (-1.38, 0.2506, -1.0), (-0.9808, 0.1951, 1.0), (-1.3, 0.4915, -1.0), (-0.9239, 0.3827, 1.0), (-1.17, 0.7136, -1.0), (-0.8315, 0.5556, 1.0), (-0.9951, 0.9082, -1.0), (-0.7071, 0.7071, 1.0), (-0.7818, 1.068, -1.0), (-0.5556, 0.8315, 1.0), (-0.5385, 1.187, -1.0), (-0.3827, 0.9239, 1.0), (-0.2745, 1.26, -1.0), (-0.1951, 0.9808, 1.0)], [], [(0, 1, 3, 2), (2, 3, 5, 4), (4, 5, 7, 6), (6, 7, 9, 8), (8, 9, 11, 10), (10, 11, 13, 12), (12, 13, 15, 14), (14, 15, 17, 16), (16, 17, 19, 18), (18, 19, 21, 20), (20, 21, 23, 22), (22, 23, 25, 24), (24, 25, 27, 26), (26, 27, 29, 28), (28, 29, 31, 30), (30, 31, 33, 32), (32, 33, 35, 34), (34, 35, 37, 36), (36, 37, 39, 38), (38, 39, 41, 40), (40, 41, 43, 42), (42, 43, 45, 44), (44, 45, 47, 46), (46, 47, 49, 48), (48, 49, 51, 50), (50, 51, 53, 52), (52, 53, 55, 54), (54, 55, 57, 56), (56, 57, 59, 58), (58, 59, 61, 60), (3, 1, 63, 61, 59, 57, 55, 53, 51, 49, 47, 45, 43, 41, 39, 37, 35, 33, 31, 29, 27, 25, 23, 21, 19, 17, 15, 13, 11, 9, 7, 5), (60, 61, 63, 62), (62, 63, 1, 0), (0, 2, 4, 6, 8, 10, 12, 14, 16, 18, 20, 22, 24, 26, 28, 30, 32, 34, 36, 38, 40, 42, 44, 46, 48, 50, 52, 54, 56, 58, 60, 62)])
_uv = me_cylinder_004.uv_layers.new(name='UVMap')
_uv.uv.foreach_set('vector', [1.0, 0.5, 1.0, 1.0, 0.9688, 1.0, 0.9688, 0.5, 0.9688, 0.5, 0.9688, 1.0, 0.9375, 1.0, 0.9375, 0.5, 0.9375, 0.5, 0.9375, 1.0, 0.9062, 1.0, 0.9062, 0.5, 0.9062, 0.5, 0.9062, 1.0, 0.875, 1.0, 0.875, 0.5, 0.875, 0.5, 0.875, 1.0, 0.8438, 1.0, 0.8438, 0.5, 0.8438, 0.5, 0.8438, 1.0, 0.8125, 1.0, 0.8125, 0.5, 0.8125, 0.5, 0.8125, 1.0, 0.7812, 1.0, 0.7812, 0.5, 0.7812, 0.5, 0.7812, 1.0, 0.75, 1.0, 0.75, 0.5, 0.75, 0.5, 0.75, 1.0, 0.7188, 1.0, 0.7188, 0.5, 0.7188, 0.5, 0.7188, 1.0, 0.6875, 1.0, 0.6875, 0.5, 0.6875, 0.5, 0.6875, 1.0, 0.6562, 1.0, 0.6562, 0.5, 0.6562, 0.5, 0.6562, 1.0, 0.625, 1.0, 0.625, 0.5, 0.625, 0.5, 0.625, 1.0, 0.5938, 1.0, 0.5938, 0.5, 0.5938, 0.5, 0.5938, 1.0, 0.5625, 1.0, 0.5625, 0.5, 0.5625, 0.5, 0.5625, 1.0, 0.5312, 1.0, 0.5312, 0.5, 0.5312, 0.5, 0.5312, 1.0, 0.5, 1.0, 0.5, 0.5, 0.5, 0.5, 0.5, 1.0, 0.4688, 1.0, 0.4688, 0.5, 0.4688, 0.5, 0.4688, 1.0, 0.4375, 1.0, 0.4375, 0.5, 0.4375, 0.5, 0.4375, 1.0, 0.4062, 1.0, 0.4062, 0.5, 0.4062, 0.5, 0.4062, 1.0, 0.375, 1.0, 0.375, 0.5, 0.375, 0.5, 0.375, 1.0, 0.3438, 1.0, 0.3438, 0.5, 0.3438, 0.5, 0.3438, 1.0, 0.3125, 1.0, 0.3125, 0.5, 0.3125, 0.5, 0.3125, 1.0, 0.2812, 1.0, 0.2812, 0.5, 0.2812, 0.5, 0.2812, 1.0, 0.25, 1.0, 0.25, 0.5, 0.25, 0.5, 0.25, 1.0, 0.2188, 1.0, 0.2188, 0.5, 0.2188, 0.5, 0.2188, 1.0, 0.1875, 1.0, 0.1875, 0.5, 0.1875, 0.5, 0.1875, 1.0, 0.1562, 1.0, 0.1562, 0.5, 0.1562, 0.5, 0.1562, 1.0, 0.125, 1.0, 0.125, 0.5, 0.125, 0.5, 0.125, 1.0, 0.09375, 1.0, 0.09375, 0.5, 0.09375, 0.5, 0.09375, 1.0, 0.0625, 1.0, 0.0625, 0.5, 0.2968, 0.4854, 0.25, 0.49, 0.2032, 0.4854, 0.1582, 0.4717, 0.1167, 0.4496, 0.08029, 0.4197, 0.05045, 0.3833, 0.02827, 0.3418, 0.01461, 0.2968, 0.01, 0.25, 0.01461, 0.2032, 0.02827, 0.1582, 0.05045, 0.1167, 0.08029, 0.08029, 0.1167, 0.05045, 0.1582, 0.02827, 0.2032, 0.01461, 0.25, 0.01, 0.2968, 0.01461, 0.3418, 0.02827, 0.3833, 0.05045, 0.4197, 0.08029, 0.4496, 0.1167, 0.4717, 0.1582, 0.4854, 0.2032, 0.49, 0.25, 0.4854, 0.2968, 0.4717, 0.3418, 0.4496, 0.3833, 0.4197, 0.4197, 0.3833, 0.4496, 0.3418, 0.4717, 0.0625, 0.5, 0.0625, 1.0, 0.03125, 1.0, 0.03125, 0.5, 0.03125, 0.5, 0.03125, 1.0, 0.0, 1.0, 0.0, 0.5, 0.75, 0.49, 0.7968, 0.4854, 0.8418, 0.4717, 0.8833, 0.4496, 0.9197, 0.4197, 0.9496, 0.3833, 0.9717, 0.3418, 0.9854, 0.2968, 0.99, 0.25, 0.9854, 0.2032, 0.9717, 0.1582, 0.9496, 0.1167, 0.9197, 0.08029, 0.8833, 0.05045, 0.8418, 0.02827, 0.7968, 0.01461, 0.75, 0.01, 0.7032, 0.01461, 0.6582, 0.02827, 0.6167, 0.05045, 0.5803, 0.08029, 0.5504, 0.1167, 0.5283, 0.1582, 0.5146, 0.2032, 0.51, 0.25, 0.5146, 0.2968, 0.5283, 0.3418, 0.5504, 0.3833, 0.5803, 0.4197, 0.6167, 0.4496, 0.6582, 0.4717, 0.7032, 0.4854])
me_cylinder_004.use_remesh_fix_poles = True
me_cylinder_004.use_remesh_preserve_attributes = False
me_cylinder_004.use_mirror_vertex_groups = False
me_cylinder_004.update()
me_cylinder_005 = bpy.data.meshes.new('Cylinder.005')
me_cylinder_005.from_pydata([(-1.338e-07, 1.284, -1.0), (0.0, 1.0, 1.0), (0.2745, 1.26, -1.0), (0.1951, 0.9808, 1.0), (0.5385, 1.187, -1.0), (0.3827, 0.9239, 1.0), (0.7818, 1.068, -1.0), (0.5556, 0.8315, 1.0), (0.9951, 0.9082, -1.0), (0.7071, 0.7071, 1.0), (1.17, 0.7136, -1.0), (0.8315, 0.5556, 1.0), (1.3, 0.4915, -1.0), (0.9239, 0.3827, 1.0), (1.38, 0.2506, -1.0), (0.9808, 0.1951, 1.0), (1.407, 9.697e-08, -1.0), (1.0, 7.55e-08, 1.0), (1.38, -0.2506, -1.0), (0.9808, -0.1951, 1.0), (1.3, -0.4915, -1.0), (0.9239, -0.3827, 1.0), (1.17, -0.7136, -1.0), (0.8315, -0.5556, 1.0), (0.9951, -0.9082, -1.0), (0.7071, -0.7071, 1.0), (0.7818, -1.068, -1.0), (0.5556, -0.8315, 1.0), (0.5385, -1.187, -1.0), (0.3827, -0.9239, 1.0), (0.2745, -1.26, -1.0), (0.1951, -0.9808, 1.0), (-5.924e-07, -1.284, -1.0), (-3.258e-07, -1.0, 1.0), (-0.2745, -1.26, -1.0), (-0.1951, -0.9808, 1.0), (-0.5385, -1.187, -1.0), (-0.3827, -0.9239, 1.0), (-0.7818, -1.068, -1.0), (-0.5556, -0.8315, 1.0), (-0.9951, -0.9082, -1.0), (-0.7071, -0.7071, 1.0), (-1.17, -0.7136, -1.0), (-0.8315, -0.5556, 1.0), (-1.3, -0.4915, -1.0), (-0.9239, -0.3827, 1.0), (-1.38, -0.2506, -1.0), (-0.9808, -0.1951, 1.0), (-1.407, 1.24e-06, -1.0), (-1.0, 9.656e-07, 1.0), (-1.38, 0.2506, -1.0), (-0.9808, 0.1951, 1.0), (-1.3, 0.4915, -1.0), (-0.9239, 0.3827, 1.0), (-1.17, 0.7136, -1.0), (-0.8315, 0.5556, 1.0), (-0.9951, 0.9082, -1.0), (-0.7071, 0.7071, 1.0), (-0.7818, 1.068, -1.0), (-0.5556, 0.8315, 1.0), (-0.5385, 1.187, -1.0), (-0.3827, 0.9239, 1.0), (-0.2745, 1.26, -1.0), (-0.1951, 0.9808, 1.0)], [], [(0, 1, 3, 2), (2, 3, 5, 4), (4, 5, 7, 6), (6, 7, 9, 8), (8, 9, 11, 10), (10, 11, 13, 12), (12, 13, 15, 14), (14, 15, 17, 16), (16, 17, 19, 18), (18, 19, 21, 20), (20, 21, 23, 22), (22, 23, 25, 24), (24, 25, 27, 26), (26, 27, 29, 28), (28, 29, 31, 30), (30, 31, 33, 32), (32, 33, 35, 34), (34, 35, 37, 36), (36, 37, 39, 38), (38, 39, 41, 40), (40, 41, 43, 42), (42, 43, 45, 44), (44, 45, 47, 46), (46, 47, 49, 48), (48, 49, 51, 50), (50, 51, 53, 52), (52, 53, 55, 54), (54, 55, 57, 56), (56, 57, 59, 58), (58, 59, 61, 60), (3, 1, 63, 61, 59, 57, 55, 53, 51, 49, 47, 45, 43, 41, 39, 37, 35, 33, 31, 29, 27, 25, 23, 21, 19, 17, 15, 13, 11, 9, 7, 5), (60, 61, 63, 62), (62, 63, 1, 0), (0, 2, 4, 6, 8, 10, 12, 14, 16, 18, 20, 22, 24, 26, 28, 30, 32, 34, 36, 38, 40, 42, 44, 46, 48, 50, 52, 54, 56, 58, 60, 62)])
_uv = me_cylinder_005.uv_layers.new(name='UVMap')
_uv.uv.foreach_set('vector', [1.0, 0.5, 1.0, 1.0, 0.9688, 1.0, 0.9688, 0.5, 0.9688, 0.5, 0.9688, 1.0, 0.9375, 1.0, 0.9375, 0.5, 0.9375, 0.5, 0.9375, 1.0, 0.9062, 1.0, 0.9062, 0.5, 0.9062, 0.5, 0.9062, 1.0, 0.875, 1.0, 0.875, 0.5, 0.875, 0.5, 0.875, 1.0, 0.8438, 1.0, 0.8438, 0.5, 0.8438, 0.5, 0.8438, 1.0, 0.8125, 1.0, 0.8125, 0.5, 0.8125, 0.5, 0.8125, 1.0, 0.7812, 1.0, 0.7812, 0.5, 0.7812, 0.5, 0.7812, 1.0, 0.75, 1.0, 0.75, 0.5, 0.75, 0.5, 0.75, 1.0, 0.7188, 1.0, 0.7188, 0.5, 0.7188, 0.5, 0.7188, 1.0, 0.6875, 1.0, 0.6875, 0.5, 0.6875, 0.5, 0.6875, 1.0, 0.6562, 1.0, 0.6562, 0.5, 0.6562, 0.5, 0.6562, 1.0, 0.625, 1.0, 0.625, 0.5, 0.625, 0.5, 0.625, 1.0, 0.5938, 1.0, 0.5938, 0.5, 0.5938, 0.5, 0.5938, 1.0, 0.5625, 1.0, 0.5625, 0.5, 0.5625, 0.5, 0.5625, 1.0, 0.5312, 1.0, 0.5312, 0.5, 0.5312, 0.5, 0.5312, 1.0, 0.5, 1.0, 0.5, 0.5, 0.5, 0.5, 0.5, 1.0, 0.4688, 1.0, 0.4688, 0.5, 0.4688, 0.5, 0.4688, 1.0, 0.4375, 1.0, 0.4375, 0.5, 0.4375, 0.5, 0.4375, 1.0, 0.4062, 1.0, 0.4062, 0.5, 0.4062, 0.5, 0.4062, 1.0, 0.375, 1.0, 0.375, 0.5, 0.375, 0.5, 0.375, 1.0, 0.3438, 1.0, 0.3438, 0.5, 0.3438, 0.5, 0.3438, 1.0, 0.3125, 1.0, 0.3125, 0.5, 0.3125, 0.5, 0.3125, 1.0, 0.2812, 1.0, 0.2812, 0.5, 0.2812, 0.5, 0.2812, 1.0, 0.25, 1.0, 0.25, 0.5, 0.25, 0.5, 0.25, 1.0, 0.2188, 1.0, 0.2188, 0.5, 0.2188, 0.5, 0.2188, 1.0, 0.1875, 1.0, 0.1875, 0.5, 0.1875, 0.5, 0.1875, 1.0, 0.1562, 1.0, 0.1562, 0.5, 0.1562, 0.5, 0.1562, 1.0, 0.125, 1.0, 0.125, 0.5, 0.125, 0.5, 0.125, 1.0, 0.09375, 1.0, 0.09375, 0.5, 0.09375, 0.5, 0.09375, 1.0, 0.0625, 1.0, 0.0625, 0.5, 0.2968, 0.4854, 0.25, 0.49, 0.2032, 0.4854, 0.1582, 0.4717, 0.1167, 0.4496, 0.08029, 0.4197, 0.05045, 0.3833, 0.02827, 0.3418, 0.01461, 0.2968, 0.01, 0.25, 0.01461, 0.2032, 0.02827, 0.1582, 0.05045, 0.1167, 0.08029, 0.08029, 0.1167, 0.05045, 0.1582, 0.02827, 0.2032, 0.01461, 0.25, 0.01, 0.2968, 0.01461, 0.3418, 0.02827, 0.3833, 0.05045, 0.4197, 0.08029, 0.4496, 0.1167, 0.4717, 0.1582, 0.4854, 0.2032, 0.49, 0.25, 0.4854, 0.2968, 0.4717, 0.3418, 0.4496, 0.3833, 0.4197, 0.4197, 0.3833, 0.4496, 0.3418, 0.4717, 0.0625, 0.5, 0.0625, 1.0, 0.03125, 1.0, 0.03125, 0.5, 0.03125, 0.5, 0.03125, 1.0, 0.0, 1.0, 0.0, 0.5, 0.75, 0.49, 0.7968, 0.4854, 0.8418, 0.4717, 0.8833, 0.4496, 0.9197, 0.4197, 0.9496, 0.3833, 0.9717, 0.3418, 0.9854, 0.2968, 0.99, 0.25, 0.9854, 0.2032, 0.9717, 0.1582, 0.9496, 0.1167, 0.9197, 0.08029, 0.8833, 0.05045, 0.8418, 0.02827, 0.7968, 0.01461, 0.75, 0.01, 0.7032, 0.01461, 0.6582, 0.02827, 0.6167, 0.05045, 0.5803, 0.08029, 0.5504, 0.1167, 0.5283, 0.1582, 0.5146, 0.2032, 0.51, 0.25, 0.5146, 0.2968, 0.5283, 0.3418, 0.5504, 0.3833, 0.5803, 0.4197, 0.6167, 0.4496, 0.6582, 0.4717, 0.7032, 0.4854])
me_cylinder_005.use_remesh_fix_poles = True
me_cylinder_005.use_remesh_preserve_attributes = False
me_cylinder_005.use_mirror_vertex_groups = False
me_cylinder_005.update()
me_cylinder_006 = bpy.data.meshes.new('Cylinder.006')
me_cylinder_006.from_pydata([(-1.338e-07, 1.284, -1.0), (0.0, 1.0, 1.0), (0.2745, 1.26, -1.0), (0.1951, 0.9808, 1.0), (0.5385, 1.187, -1.0), (0.3827, 0.9239, 1.0), (0.7818, 1.068, -1.0), (0.5556, 0.8315, 1.0), (0.9951, 0.9082, -1.0), (0.7071, 0.7071, 1.0), (1.17, 0.7136, -1.0), (0.8315, 0.5556, 1.0), (1.3, 0.4915, -1.0), (0.9239, 0.3827, 1.0), (1.38, 0.2506, -1.0), (0.9808, 0.1951, 1.0), (1.407, 9.697e-08, -1.0), (1.0, 7.55e-08, 1.0), (1.38, -0.2506, -1.0), (0.9808, -0.1951, 1.0), (1.3, -0.4915, -1.0), (0.9239, -0.3827, 1.0), (1.17, -0.7136, -1.0), (0.8315, -0.5556, 1.0), (0.9951, -0.9082, -1.0), (0.7071, -0.7071, 1.0), (0.7818, -1.068, -1.0), (0.5556, -0.8315, 1.0), (0.5385, -1.187, -1.0), (0.3827, -0.9239, 1.0), (0.2745, -1.26, -1.0), (0.1951, -0.9808, 1.0), (-5.924e-07, -1.284, -1.0), (-3.258e-07, -1.0, 1.0), (-0.2745, -1.26, -1.0), (-0.1951, -0.9808, 1.0), (-0.5385, -1.187, -1.0), (-0.3827, -0.9239, 1.0), (-0.7818, -1.068, -1.0), (-0.5556, -0.8315, 1.0), (-0.9951, -0.9082, -1.0), (-0.7071, -0.7071, 1.0), (-1.17, -0.7136, -1.0), (-0.8315, -0.5556, 1.0), (-1.3, -0.4915, -1.0), (-0.9239, -0.3827, 1.0), (-1.38, -0.2506, -1.0), (-0.9808, -0.1951, 1.0), (-1.407, 1.24e-06, -1.0), (-1.0, 9.656e-07, 1.0), (-1.38, 0.2506, -1.0), (-0.9808, 0.1951, 1.0), (-1.3, 0.4915, -1.0), (-0.9239, 0.3827, 1.0), (-1.17, 0.7136, -1.0), (-0.8315, 0.5556, 1.0), (-0.9951, 0.9082, -1.0), (-0.7071, 0.7071, 1.0), (-0.7818, 1.068, -1.0), (-0.5556, 0.8315, 1.0), (-0.5385, 1.187, -1.0), (-0.3827, 0.9239, 1.0), (-0.2745, 1.26, -1.0), (-0.1951, 0.9808, 1.0)], [], [(0, 1, 3, 2), (2, 3, 5, 4), (4, 5, 7, 6), (6, 7, 9, 8), (8, 9, 11, 10), (10, 11, 13, 12), (12, 13, 15, 14), (14, 15, 17, 16), (16, 17, 19, 18), (18, 19, 21, 20), (20, 21, 23, 22), (22, 23, 25, 24), (24, 25, 27, 26), (26, 27, 29, 28), (28, 29, 31, 30), (30, 31, 33, 32), (32, 33, 35, 34), (34, 35, 37, 36), (36, 37, 39, 38), (38, 39, 41, 40), (40, 41, 43, 42), (42, 43, 45, 44), (44, 45, 47, 46), (46, 47, 49, 48), (48, 49, 51, 50), (50, 51, 53, 52), (52, 53, 55, 54), (54, 55, 57, 56), (56, 57, 59, 58), (58, 59, 61, 60), (3, 1, 63, 61, 59, 57, 55, 53, 51, 49, 47, 45, 43, 41, 39, 37, 35, 33, 31, 29, 27, 25, 23, 21, 19, 17, 15, 13, 11, 9, 7, 5), (60, 61, 63, 62), (62, 63, 1, 0), (0, 2, 4, 6, 8, 10, 12, 14, 16, 18, 20, 22, 24, 26, 28, 30, 32, 34, 36, 38, 40, 42, 44, 46, 48, 50, 52, 54, 56, 58, 60, 62)])
_uv = me_cylinder_006.uv_layers.new(name='UVMap')
_uv.uv.foreach_set('vector', [1.0, 0.5, 1.0, 1.0, 0.9688, 1.0, 0.9688, 0.5, 0.9688, 0.5, 0.9688, 1.0, 0.9375, 1.0, 0.9375, 0.5, 0.9375, 0.5, 0.9375, 1.0, 0.9062, 1.0, 0.9062, 0.5, 0.9062, 0.5, 0.9062, 1.0, 0.875, 1.0, 0.875, 0.5, 0.875, 0.5, 0.875, 1.0, 0.8438, 1.0, 0.8438, 0.5, 0.8438, 0.5, 0.8438, 1.0, 0.8125, 1.0, 0.8125, 0.5, 0.8125, 0.5, 0.8125, 1.0, 0.7812, 1.0, 0.7812, 0.5, 0.7812, 0.5, 0.7812, 1.0, 0.75, 1.0, 0.75, 0.5, 0.75, 0.5, 0.75, 1.0, 0.7188, 1.0, 0.7188, 0.5, 0.7188, 0.5, 0.7188, 1.0, 0.6875, 1.0, 0.6875, 0.5, 0.6875, 0.5, 0.6875, 1.0, 0.6562, 1.0, 0.6562, 0.5, 0.6562, 0.5, 0.6562, 1.0, 0.625, 1.0, 0.625, 0.5, 0.625, 0.5, 0.625, 1.0, 0.5938, 1.0, 0.5938, 0.5, 0.5938, 0.5, 0.5938, 1.0, 0.5625, 1.0, 0.5625, 0.5, 0.5625, 0.5, 0.5625, 1.0, 0.5312, 1.0, 0.5312, 0.5, 0.5312, 0.5, 0.5312, 1.0, 0.5, 1.0, 0.5, 0.5, 0.5, 0.5, 0.5, 1.0, 0.4688, 1.0, 0.4688, 0.5, 0.4688, 0.5, 0.4688, 1.0, 0.4375, 1.0, 0.4375, 0.5, 0.4375, 0.5, 0.4375, 1.0, 0.4062, 1.0, 0.4062, 0.5, 0.4062, 0.5, 0.4062, 1.0, 0.375, 1.0, 0.375, 0.5, 0.375, 0.5, 0.375, 1.0, 0.3438, 1.0, 0.3438, 0.5, 0.3438, 0.5, 0.3438, 1.0, 0.3125, 1.0, 0.3125, 0.5, 0.3125, 0.5, 0.3125, 1.0, 0.2812, 1.0, 0.2812, 0.5, 0.2812, 0.5, 0.2812, 1.0, 0.25, 1.0, 0.25, 0.5, 0.25, 0.5, 0.25, 1.0, 0.2188, 1.0, 0.2188, 0.5, 0.2188, 0.5, 0.2188, 1.0, 0.1875, 1.0, 0.1875, 0.5, 0.1875, 0.5, 0.1875, 1.0, 0.1562, 1.0, 0.1562, 0.5, 0.1562, 0.5, 0.1562, 1.0, 0.125, 1.0, 0.125, 0.5, 0.125, 0.5, 0.125, 1.0, 0.09375, 1.0, 0.09375, 0.5, 0.09375, 0.5, 0.09375, 1.0, 0.0625, 1.0, 0.0625, 0.5, 0.2968, 0.4854, 0.25, 0.49, 0.2032, 0.4854, 0.1582, 0.4717, 0.1167, 0.4496, 0.08029, 0.4197, 0.05045, 0.3833, 0.02827, 0.3418, 0.01461, 0.2968, 0.01, 0.25, 0.01461, 0.2032, 0.02827, 0.1582, 0.05045, 0.1167, 0.08029, 0.08029, 0.1167, 0.05045, 0.1582, 0.02827, 0.2032, 0.01461, 0.25, 0.01, 0.2968, 0.01461, 0.3418, 0.02827, 0.3833, 0.05045, 0.4197, 0.08029, 0.4496, 0.1167, 0.4717, 0.1582, 0.4854, 0.2032, 0.49, 0.25, 0.4854, 0.2968, 0.4717, 0.3418, 0.4496, 0.3833, 0.4197, 0.4197, 0.3833, 0.4496, 0.3418, 0.4717, 0.0625, 0.5, 0.0625, 1.0, 0.03125, 1.0, 0.03125, 0.5, 0.03125, 0.5, 0.03125, 1.0, 0.0, 1.0, 0.0, 0.5, 0.75, 0.49, 0.7968, 0.4854, 0.8418, 0.4717, 0.8833, 0.4496, 0.9197, 0.4197, 0.9496, 0.3833, 0.9717, 0.3418, 0.9854, 0.2968, 0.99, 0.25, 0.9854, 0.2032, 0.9717, 0.1582, 0.9496, 0.1167, 0.9197, 0.08029, 0.8833, 0.05045, 0.8418, 0.02827, 0.7968, 0.01461, 0.75, 0.01, 0.7032, 0.01461, 0.6582, 0.02827, 0.6167, 0.05045, 0.5803, 0.08029, 0.5504, 0.1167, 0.5283, 0.1582, 0.5146, 0.2032, 0.51, 0.25, 0.5146, 0.2968, 0.5283, 0.3418, 0.5504, 0.3833, 0.5803, 0.4197, 0.6167, 0.4496, 0.6582, 0.4717, 0.7032, 0.4854])
me_cylinder_006.use_remesh_fix_poles = True
me_cylinder_006.use_remesh_preserve_attributes = False
me_cylinder_006.use_mirror_vertex_groups = False
me_cylinder_006.update()
me_cylinder_007 = bpy.data.meshes.new('Cylinder.007')
me_cylinder_007.from_pydata([(-1.338e-07, 1.284, -1.0), (0.0, 1.0, 1.0), (0.2745, 1.26, -1.0), (0.1951, 0.9808, 1.0), (0.5385, 1.187, -1.0), (0.3827, 0.9239, 1.0), (0.7818, 1.068, -1.0), (0.5556, 0.8315, 1.0), (0.9951, 0.9082, -1.0), (0.7071, 0.7071, 1.0), (1.17, 0.7136, -1.0), (0.8315, 0.5556, 1.0), (1.3, 0.4915, -1.0), (0.9239, 0.3827, 1.0), (1.38, 0.2506, -1.0), (0.9808, 0.1951, 1.0), (1.407, 9.697e-08, -1.0), (1.0, 7.55e-08, 1.0), (1.38, -0.2506, -1.0), (0.9808, -0.1951, 1.0), (1.3, -0.4915, -1.0), (0.9239, -0.3827, 1.0), (1.17, -0.7136, -1.0), (0.8315, -0.5556, 1.0), (0.9951, -0.9082, -1.0), (0.7071, -0.7071, 1.0), (0.7818, -1.068, -1.0), (0.5556, -0.8315, 1.0), (0.5385, -1.187, -1.0), (0.3827, -0.9239, 1.0), (0.2745, -1.26, -1.0), (0.1951, -0.9808, 1.0), (-5.924e-07, -1.284, -1.0), (-3.258e-07, -1.0, 1.0), (-0.2745, -1.26, -1.0), (-0.1951, -0.9808, 1.0), (-0.5385, -1.187, -1.0), (-0.3827, -0.9239, 1.0), (-0.7818, -1.068, -1.0), (-0.5556, -0.8315, 1.0), (-0.9951, -0.9082, -1.0), (-0.7071, -0.7071, 1.0), (-1.17, -0.7136, -1.0), (-0.8315, -0.5556, 1.0), (-1.3, -0.4915, -1.0), (-0.9239, -0.3827, 1.0), (-1.38, -0.2506, -1.0), (-0.9808, -0.1951, 1.0), (-1.407, 1.24e-06, -1.0), (-1.0, 9.656e-07, 1.0), (-1.38, 0.2506, -1.0), (-0.9808, 0.1951, 1.0), (-1.3, 0.4915, -1.0), (-0.9239, 0.3827, 1.0), (-1.17, 0.7136, -1.0), (-0.8315, 0.5556, 1.0), (-0.9951, 0.9082, -1.0), (-0.7071, 0.7071, 1.0), (-0.7818, 1.068, -1.0), (-0.5556, 0.8315, 1.0), (-0.5385, 1.187, -1.0), (-0.3827, 0.9239, 1.0), (-0.2745, 1.26, -1.0), (-0.1951, 0.9808, 1.0)], [], [(0, 1, 3, 2), (2, 3, 5, 4), (4, 5, 7, 6), (6, 7, 9, 8), (8, 9, 11, 10), (10, 11, 13, 12), (12, 13, 15, 14), (14, 15, 17, 16), (16, 17, 19, 18), (18, 19, 21, 20), (20, 21, 23, 22), (22, 23, 25, 24), (24, 25, 27, 26), (26, 27, 29, 28), (28, 29, 31, 30), (30, 31, 33, 32), (32, 33, 35, 34), (34, 35, 37, 36), (36, 37, 39, 38), (38, 39, 41, 40), (40, 41, 43, 42), (42, 43, 45, 44), (44, 45, 47, 46), (46, 47, 49, 48), (48, 49, 51, 50), (50, 51, 53, 52), (52, 53, 55, 54), (54, 55, 57, 56), (56, 57, 59, 58), (58, 59, 61, 60), (3, 1, 63, 61, 59, 57, 55, 53, 51, 49, 47, 45, 43, 41, 39, 37, 35, 33, 31, 29, 27, 25, 23, 21, 19, 17, 15, 13, 11, 9, 7, 5), (60, 61, 63, 62), (62, 63, 1, 0), (0, 2, 4, 6, 8, 10, 12, 14, 16, 18, 20, 22, 24, 26, 28, 30, 32, 34, 36, 38, 40, 42, 44, 46, 48, 50, 52, 54, 56, 58, 60, 62)])
_uv = me_cylinder_007.uv_layers.new(name='UVMap')
_uv.uv.foreach_set('vector', [1.0, 0.5, 1.0, 1.0, 0.9688, 1.0, 0.9688, 0.5, 0.9688, 0.5, 0.9688, 1.0, 0.9375, 1.0, 0.9375, 0.5, 0.9375, 0.5, 0.9375, 1.0, 0.9062, 1.0, 0.9062, 0.5, 0.9062, 0.5, 0.9062, 1.0, 0.875, 1.0, 0.875, 0.5, 0.875, 0.5, 0.875, 1.0, 0.8438, 1.0, 0.8438, 0.5, 0.8438, 0.5, 0.8438, 1.0, 0.8125, 1.0, 0.8125, 0.5, 0.8125, 0.5, 0.8125, 1.0, 0.7812, 1.0, 0.7812, 0.5, 0.7812, 0.5, 0.7812, 1.0, 0.75, 1.0, 0.75, 0.5, 0.75, 0.5, 0.75, 1.0, 0.7188, 1.0, 0.7188, 0.5, 0.7188, 0.5, 0.7188, 1.0, 0.6875, 1.0, 0.6875, 0.5, 0.6875, 0.5, 0.6875, 1.0, 0.6562, 1.0, 0.6562, 0.5, 0.6562, 0.5, 0.6562, 1.0, 0.625, 1.0, 0.625, 0.5, 0.625, 0.5, 0.625, 1.0, 0.5938, 1.0, 0.5938, 0.5, 0.5938, 0.5, 0.5938, 1.0, 0.5625, 1.0, 0.5625, 0.5, 0.5625, 0.5, 0.5625, 1.0, 0.5312, 1.0, 0.5312, 0.5, 0.5312, 0.5, 0.5312, 1.0, 0.5, 1.0, 0.5, 0.5, 0.5, 0.5, 0.5, 1.0, 0.4688, 1.0, 0.4688, 0.5, 0.4688, 0.5, 0.4688, 1.0, 0.4375, 1.0, 0.4375, 0.5, 0.4375, 0.5, 0.4375, 1.0, 0.4062, 1.0, 0.4062, 0.5, 0.4062, 0.5, 0.4062, 1.0, 0.375, 1.0, 0.375, 0.5, 0.375, 0.5, 0.375, 1.0, 0.3438, 1.0, 0.3438, 0.5, 0.3438, 0.5, 0.3438, 1.0, 0.3125, 1.0, 0.3125, 0.5, 0.3125, 0.5, 0.3125, 1.0, 0.2812, 1.0, 0.2812, 0.5, 0.2812, 0.5, 0.2812, 1.0, 0.25, 1.0, 0.25, 0.5, 0.25, 0.5, 0.25, 1.0, 0.2188, 1.0, 0.2188, 0.5, 0.2188, 0.5, 0.2188, 1.0, 0.1875, 1.0, 0.1875, 0.5, 0.1875, 0.5, 0.1875, 1.0, 0.1562, 1.0, 0.1562, 0.5, 0.1562, 0.5, 0.1562, 1.0, 0.125, 1.0, 0.125, 0.5, 0.125, 0.5, 0.125, 1.0, 0.09375, 1.0, 0.09375, 0.5, 0.09375, 0.5, 0.09375, 1.0, 0.0625, 1.0, 0.0625, 0.5, 0.2968, 0.4854, 0.25, 0.49, 0.2032, 0.4854, 0.1582, 0.4717, 0.1167, 0.4496, 0.08029, 0.4197, 0.05045, 0.3833, 0.02827, 0.3418, 0.01461, 0.2968, 0.01, 0.25, 0.01461, 0.2032, 0.02827, 0.1582, 0.05045, 0.1167, 0.08029, 0.08029, 0.1167, 0.05045, 0.1582, 0.02827, 0.2032, 0.01461, 0.25, 0.01, 0.2968, 0.01461, 0.3418, 0.02827, 0.3833, 0.05045, 0.4197, 0.08029, 0.4496, 0.1167, 0.4717, 0.1582, 0.4854, 0.2032, 0.49, 0.25, 0.4854, 0.2968, 0.4717, 0.3418, 0.4496, 0.3833, 0.4197, 0.4197, 0.3833, 0.4496, 0.3418, 0.4717, 0.0625, 0.5, 0.0625, 1.0, 0.03125, 1.0, 0.03125, 0.5, 0.03125, 0.5, 0.03125, 1.0, 0.0, 1.0, 0.0, 0.5, 0.75, 0.49, 0.7968, 0.4854, 0.8418, 0.4717, 0.8833, 0.4496, 0.9197, 0.4197, 0.9496, 0.3833, 0.9717, 0.3418, 0.9854, 0.2968, 0.99, 0.25, 0.9854, 0.2032, 0.9717, 0.1582, 0.9496, 0.1167, 0.9197, 0.08029, 0.8833, 0.05045, 0.8418, 0.02827, 0.7968, 0.01461, 0.75, 0.01, 0.7032, 0.01461, 0.6582, 0.02827, 0.6167, 0.05045, 0.5803, 0.08029, 0.5504, 0.1167, 0.5283, 0.1582, 0.5146, 0.2032, 0.51, 0.25, 0.5146, 0.2968, 0.5283, 0.3418, 0.5504, 0.3833, 0.5803, 0.4197, 0.6167, 0.4496, 0.6582, 0.4717, 0.7032, 0.4854])
me_cylinder_007.use_remesh_fix_poles = True
me_cylinder_007.use_remesh_preserve_attributes = False
me_cylinder_007.use_mirror_vertex_groups = False
me_cylinder_007.update()
me_cylinder_008 = bpy.data.meshes.new('Cylinder.008')
me_cylinder_008.from_pydata([(-1.338e-07, 1.284, -1.0), (0.0, 1.0, 1.0), (0.2745, 1.26, -1.0), (0.1951, 0.9808, 1.0), (0.5385, 1.187, -1.0), (0.3827, 0.9239, 1.0), (0.7818, 1.068, -1.0), (0.5556, 0.8315, 1.0), (0.9951, 0.9082, -1.0), (0.7071, 0.7071, 1.0), (1.17, 0.7136, -1.0), (0.8315, 0.5556, 1.0), (1.3, 0.4915, -1.0), (0.9239, 0.3827, 1.0), (1.38, 0.2506, -1.0), (0.9808, 0.1951, 1.0), (1.407, 9.697e-08, -1.0), (1.0, 7.55e-08, 1.0), (1.38, -0.2506, -1.0), (0.9808, -0.1951, 1.0), (1.3, -0.4915, -1.0), (0.9239, -0.3827, 1.0), (1.17, -0.7136, -1.0), (0.8315, -0.5556, 1.0), (0.9951, -0.9082, -1.0), (0.7071, -0.7071, 1.0), (0.7818, -1.068, -1.0), (0.5556, -0.8315, 1.0), (0.5385, -1.187, -1.0), (0.3827, -0.9239, 1.0), (0.2745, -1.26, -1.0), (0.1951, -0.9808, 1.0), (-5.924e-07, -1.284, -1.0), (-3.258e-07, -1.0, 1.0), (-0.2745, -1.26, -1.0), (-0.1951, -0.9808, 1.0), (-0.5385, -1.187, -1.0), (-0.3827, -0.9239, 1.0), (-0.7818, -1.068, -1.0), (-0.5556, -0.8315, 1.0), (-0.9951, -0.9082, -1.0), (-0.7071, -0.7071, 1.0), (-1.17, -0.7136, -1.0), (-0.8315, -0.5556, 1.0), (-1.3, -0.4915, -1.0), (-0.9239, -0.3827, 1.0), (-1.38, -0.2506, -1.0), (-0.9808, -0.1951, 1.0), (-1.407, 1.24e-06, -1.0), (-1.0, 9.656e-07, 1.0), (-1.38, 0.2506, -1.0), (-0.9808, 0.1951, 1.0), (-1.3, 0.4915, -1.0), (-0.9239, 0.3827, 1.0), (-1.17, 0.7136, -1.0), (-0.8315, 0.5556, 1.0), (-0.9951, 0.9082, -1.0), (-0.7071, 0.7071, 1.0), (-0.7818, 1.068, -1.0), (-0.5556, 0.8315, 1.0), (-0.5385, 1.187, -1.0), (-0.3827, 0.9239, 1.0), (-0.2745, 1.26, -1.0), (-0.1951, 0.9808, 1.0)], [], [(0, 1, 3, 2), (2, 3, 5, 4), (4, 5, 7, 6), (6, 7, 9, 8), (8, 9, 11, 10), (10, 11, 13, 12), (12, 13, 15, 14), (14, 15, 17, 16), (16, 17, 19, 18), (18, 19, 21, 20), (20, 21, 23, 22), (22, 23, 25, 24), (24, 25, 27, 26), (26, 27, 29, 28), (28, 29, 31, 30), (30, 31, 33, 32), (32, 33, 35, 34), (34, 35, 37, 36), (36, 37, 39, 38), (38, 39, 41, 40), (40, 41, 43, 42), (42, 43, 45, 44), (44, 45, 47, 46), (46, 47, 49, 48), (48, 49, 51, 50), (50, 51, 53, 52), (52, 53, 55, 54), (54, 55, 57, 56), (56, 57, 59, 58), (58, 59, 61, 60), (3, 1, 63, 61, 59, 57, 55, 53, 51, 49, 47, 45, 43, 41, 39, 37, 35, 33, 31, 29, 27, 25, 23, 21, 19, 17, 15, 13, 11, 9, 7, 5), (60, 61, 63, 62), (62, 63, 1, 0), (0, 2, 4, 6, 8, 10, 12, 14, 16, 18, 20, 22, 24, 26, 28, 30, 32, 34, 36, 38, 40, 42, 44, 46, 48, 50, 52, 54, 56, 58, 60, 62)])
_uv = me_cylinder_008.uv_layers.new(name='UVMap')
_uv.uv.foreach_set('vector', [1.0, 0.5, 1.0, 1.0, 0.9688, 1.0, 0.9688, 0.5, 0.9688, 0.5, 0.9688, 1.0, 0.9375, 1.0, 0.9375, 0.5, 0.9375, 0.5, 0.9375, 1.0, 0.9062, 1.0, 0.9062, 0.5, 0.9062, 0.5, 0.9062, 1.0, 0.875, 1.0, 0.875, 0.5, 0.875, 0.5, 0.875, 1.0, 0.8438, 1.0, 0.8438, 0.5, 0.8438, 0.5, 0.8438, 1.0, 0.8125, 1.0, 0.8125, 0.5, 0.8125, 0.5, 0.8125, 1.0, 0.7812, 1.0, 0.7812, 0.5, 0.7812, 0.5, 0.7812, 1.0, 0.75, 1.0, 0.75, 0.5, 0.75, 0.5, 0.75, 1.0, 0.7188, 1.0, 0.7188, 0.5, 0.7188, 0.5, 0.7188, 1.0, 0.6875, 1.0, 0.6875, 0.5, 0.6875, 0.5, 0.6875, 1.0, 0.6562, 1.0, 0.6562, 0.5, 0.6562, 0.5, 0.6562, 1.0, 0.625, 1.0, 0.625, 0.5, 0.625, 0.5, 0.625, 1.0, 0.5938, 1.0, 0.5938, 0.5, 0.5938, 0.5, 0.5938, 1.0, 0.5625, 1.0, 0.5625, 0.5, 0.5625, 0.5, 0.5625, 1.0, 0.5312, 1.0, 0.5312, 0.5, 0.5312, 0.5, 0.5312, 1.0, 0.5, 1.0, 0.5, 0.5, 0.5, 0.5, 0.5, 1.0, 0.4688, 1.0, 0.4688, 0.5, 0.4688, 0.5, 0.4688, 1.0, 0.4375, 1.0, 0.4375, 0.5, 0.4375, 0.5, 0.4375, 1.0, 0.4062, 1.0, 0.4062, 0.5, 0.4062, 0.5, 0.4062, 1.0, 0.375, 1.0, 0.375, 0.5, 0.375, 0.5, 0.375, 1.0, 0.3438, 1.0, 0.3438, 0.5, 0.3438, 0.5, 0.3438, 1.0, 0.3125, 1.0, 0.3125, 0.5, 0.3125, 0.5, 0.3125, 1.0, 0.2812, 1.0, 0.2812, 0.5, 0.2812, 0.5, 0.2812, 1.0, 0.25, 1.0, 0.25, 0.5, 0.25, 0.5, 0.25, 1.0, 0.2188, 1.0, 0.2188, 0.5, 0.2188, 0.5, 0.2188, 1.0, 0.1875, 1.0, 0.1875, 0.5, 0.1875, 0.5, 0.1875, 1.0, 0.1562, 1.0, 0.1562, 0.5, 0.1562, 0.5, 0.1562, 1.0, 0.125, 1.0, 0.125, 0.5, 0.125, 0.5, 0.125, 1.0, 0.09375, 1.0, 0.09375, 0.5, 0.09375, 0.5, 0.09375, 1.0, 0.0625, 1.0, 0.0625, 0.5, 0.2968, 0.4854, 0.25, 0.49, 0.2032, 0.4854, 0.1582, 0.4717, 0.1167, 0.4496, 0.08029, 0.4197, 0.05045, 0.3833, 0.02827, 0.3418, 0.01461, 0.2968, 0.01, 0.25, 0.01461, 0.2032, 0.02827, 0.1582, 0.05045, 0.1167, 0.08029, 0.08029, 0.1167, 0.05045, 0.1582, 0.02827, 0.2032, 0.01461, 0.25, 0.01, 0.2968, 0.01461, 0.3418, 0.02827, 0.3833, 0.05045, 0.4197, 0.08029, 0.4496, 0.1167, 0.4717, 0.1582, 0.4854, 0.2032, 0.49, 0.25, 0.4854, 0.2968, 0.4717, 0.3418, 0.4496, 0.3833, 0.4197, 0.4197, 0.3833, 0.4496, 0.3418, 0.4717, 0.0625, 0.5, 0.0625, 1.0, 0.03125, 1.0, 0.03125, 0.5, 0.03125, 0.5, 0.03125, 1.0, 0.0, 1.0, 0.0, 0.5, 0.75, 0.49, 0.7968, 0.4854, 0.8418, 0.4717, 0.8833, 0.4496, 0.9197, 0.4197, 0.9496, 0.3833, 0.9717, 0.3418, 0.9854, 0.2968, 0.99, 0.25, 0.9854, 0.2032, 0.9717, 0.1582, 0.9496, 0.1167, 0.9197, 0.08029, 0.8833, 0.05045, 0.8418, 0.02827, 0.7968, 0.01461, 0.75, 0.01, 0.7032, 0.01461, 0.6582, 0.02827, 0.6167, 0.05045, 0.5803, 0.08029, 0.5504, 0.1167, 0.5283, 0.1582, 0.5146, 0.2032, 0.51, 0.25, 0.5146, 0.2968, 0.5283, 0.3418, 0.5504, 0.3833, 0.5803, 0.4197, 0.6167, 0.4496, 0.6582, 0.4717, 0.7032, 0.4854])
me_cylinder_008.use_remesh_fix_poles = True
me_cylinder_008.use_remesh_preserve_attributes = False
me_cylinder_008.use_mirror_vertex_groups = False
me_cylinder_008.update()
me_cylinder_009 = bpy.data.meshes.new('Cylinder.009')
me_cylinder_009.from_pydata([(-1.338e-07, 1.284, -1.0), (0.0, 1.0, 1.0), (0.2745, 1.26, -1.0), (0.1951, 0.9808, 1.0), (0.5385, 1.187, -1.0), (0.3827, 0.9239, 1.0), (0.7818, 1.068, -1.0), (0.5556, 0.8315, 1.0), (0.9951, 0.9082, -1.0), (0.7071, 0.7071, 1.0), (1.17, 0.7136, -1.0), (0.8315, 0.5556, 1.0), (1.3, 0.4915, -1.0), (0.9239, 0.3827, 1.0), (1.38, 0.2506, -1.0), (0.9808, 0.1951, 1.0), (1.407, 9.697e-08, -1.0), (1.0, 7.55e-08, 1.0), (1.38, -0.2506, -1.0), (0.9808, -0.1951, 1.0), (1.3, -0.4915, -1.0), (0.9239, -0.3827, 1.0), (1.17, -0.7136, -1.0), (0.8315, -0.5556, 1.0), (0.9951, -0.9082, -1.0), (0.7071, -0.7071, 1.0), (0.7818, -1.068, -1.0), (0.5556, -0.8315, 1.0), (0.5385, -1.187, -1.0), (0.3827, -0.9239, 1.0), (0.2745, -1.26, -1.0), (0.1951, -0.9808, 1.0), (-5.924e-07, -1.284, -1.0), (-3.258e-07, -1.0, 1.0), (-0.2745, -1.26, -1.0), (-0.1951, -0.9808, 1.0), (-0.5385, -1.187, -1.0), (-0.3827, -0.9239, 1.0), (-0.7818, -1.068, -1.0), (-0.5556, -0.8315, 1.0), (-0.9951, -0.9082, -1.0), (-0.7071, -0.7071, 1.0), (-1.17, -0.7136, -1.0), (-0.8315, -0.5556, 1.0), (-1.3, -0.4915, -1.0), (-0.9239, -0.3827, 1.0), (-1.38, -0.2506, -1.0), (-0.9808, -0.1951, 1.0), (-1.407, 1.24e-06, -1.0), (-1.0, 9.656e-07, 1.0), (-1.38, 0.2506, -1.0), (-0.9808, 0.1951, 1.0), (-1.3, 0.4915, -1.0), (-0.9239, 0.3827, 1.0), (-1.17, 0.7136, -1.0), (-0.8315, 0.5556, 1.0), (-0.9951, 0.9082, -1.0), (-0.7071, 0.7071, 1.0), (-0.7818, 1.068, -1.0), (-0.5556, 0.8315, 1.0), (-0.5385, 1.187, -1.0), (-0.3827, 0.9239, 1.0), (-0.2745, 1.26, -1.0), (-0.1951, 0.9808, 1.0)], [], [(0, 1, 3, 2), (2, 3, 5, 4), (4, 5, 7, 6), (6, 7, 9, 8), (8, 9, 11, 10), (10, 11, 13, 12), (12, 13, 15, 14), (14, 15, 17, 16), (16, 17, 19, 18), (18, 19, 21, 20), (20, 21, 23, 22), (22, 23, 25, 24), (24, 25, 27, 26), (26, 27, 29, 28), (28, 29, 31, 30), (30, 31, 33, 32), (32, 33, 35, 34), (34, 35, 37, 36), (36, 37, 39, 38), (38, 39, 41, 40), (40, 41, 43, 42), (42, 43, 45, 44), (44, 45, 47, 46), (46, 47, 49, 48), (48, 49, 51, 50), (50, 51, 53, 52), (52, 53, 55, 54), (54, 55, 57, 56), (56, 57, 59, 58), (58, 59, 61, 60), (3, 1, 63, 61, 59, 57, 55, 53, 51, 49, 47, 45, 43, 41, 39, 37, 35, 33, 31, 29, 27, 25, 23, 21, 19, 17, 15, 13, 11, 9, 7, 5), (60, 61, 63, 62), (62, 63, 1, 0), (0, 2, 4, 6, 8, 10, 12, 14, 16, 18, 20, 22, 24, 26, 28, 30, 32, 34, 36, 38, 40, 42, 44, 46, 48, 50, 52, 54, 56, 58, 60, 62)])
_uv = me_cylinder_009.uv_layers.new(name='UVMap')
_uv.uv.foreach_set('vector', [1.0, 0.5, 1.0, 1.0, 0.9688, 1.0, 0.9688, 0.5, 0.9688, 0.5, 0.9688, 1.0, 0.9375, 1.0, 0.9375, 0.5, 0.9375, 0.5, 0.9375, 1.0, 0.9062, 1.0, 0.9062, 0.5, 0.9062, 0.5, 0.9062, 1.0, 0.875, 1.0, 0.875, 0.5, 0.875, 0.5, 0.875, 1.0, 0.8438, 1.0, 0.8438, 0.5, 0.8438, 0.5, 0.8438, 1.0, 0.8125, 1.0, 0.8125, 0.5, 0.8125, 0.5, 0.8125, 1.0, 0.7812, 1.0, 0.7812, 0.5, 0.7812, 0.5, 0.7812, 1.0, 0.75, 1.0, 0.75, 0.5, 0.75, 0.5, 0.75, 1.0, 0.7188, 1.0, 0.7188, 0.5, 0.7188, 0.5, 0.7188, 1.0, 0.6875, 1.0, 0.6875, 0.5, 0.6875, 0.5, 0.6875, 1.0, 0.6562, 1.0, 0.6562, 0.5, 0.6562, 0.5, 0.6562, 1.0, 0.625, 1.0, 0.625, 0.5, 0.625, 0.5, 0.625, 1.0, 0.5938, 1.0, 0.5938, 0.5, 0.5938, 0.5, 0.5938, 1.0, 0.5625, 1.0, 0.5625, 0.5, 0.5625, 0.5, 0.5625, 1.0, 0.5312, 1.0, 0.5312, 0.5, 0.5312, 0.5, 0.5312, 1.0, 0.5, 1.0, 0.5, 0.5, 0.5, 0.5, 0.5, 1.0, 0.4688, 1.0, 0.4688, 0.5, 0.4688, 0.5, 0.4688, 1.0, 0.4375, 1.0, 0.4375, 0.5, 0.4375, 0.5, 0.4375, 1.0, 0.4062, 1.0, 0.4062, 0.5, 0.4062, 0.5, 0.4062, 1.0, 0.375, 1.0, 0.375, 0.5, 0.375, 0.5, 0.375, 1.0, 0.3438, 1.0, 0.3438, 0.5, 0.3438, 0.5, 0.3438, 1.0, 0.3125, 1.0, 0.3125, 0.5, 0.3125, 0.5, 0.3125, 1.0, 0.2812, 1.0, 0.2812, 0.5, 0.2812, 0.5, 0.2812, 1.0, 0.25, 1.0, 0.25, 0.5, 0.25, 0.5, 0.25, 1.0, 0.2188, 1.0, 0.2188, 0.5, 0.2188, 0.5, 0.2188, 1.0, 0.1875, 1.0, 0.1875, 0.5, 0.1875, 0.5, 0.1875, 1.0, 0.1562, 1.0, 0.1562, 0.5, 0.1562, 0.5, 0.1562, 1.0, 0.125, 1.0, 0.125, 0.5, 0.125, 0.5, 0.125, 1.0, 0.09375, 1.0, 0.09375, 0.5, 0.09375, 0.5, 0.09375, 1.0, 0.0625, 1.0, 0.0625, 0.5, 0.2968, 0.4854, 0.25, 0.49, 0.2032, 0.4854, 0.1582, 0.4717, 0.1167, 0.4496, 0.08029, 0.4197, 0.05045, 0.3833, 0.02827, 0.3418, 0.01461, 0.2968, 0.01, 0.25, 0.01461, 0.2032, 0.02827, 0.1582, 0.05045, 0.1167, 0.08029, 0.08029, 0.1167, 0.05045, 0.1582, 0.02827, 0.2032, 0.01461, 0.25, 0.01, 0.2968, 0.01461, 0.3418, 0.02827, 0.3833, 0.05045, 0.4197, 0.08029, 0.4496, 0.1167, 0.4717, 0.1582, 0.4854, 0.2032, 0.49, 0.25, 0.4854, 0.2968, 0.4717, 0.3418, 0.4496, 0.3833, 0.4197, 0.4197, 0.3833, 0.4496, 0.3418, 0.4717, 0.0625, 0.5, 0.0625, 1.0, 0.03125, 1.0, 0.03125, 0.5, 0.03125, 0.5, 0.03125, 1.0, 0.0, 1.0, 0.0, 0.5, 0.75, 0.49, 0.7968, 0.4854, 0.8418, 0.4717, 0.8833, 0.4496, 0.9197, 0.4197, 0.9496, 0.3833, 0.9717, 0.3418, 0.9854, 0.2968, 0.99, 0.25, 0.9854, 0.2032, 0.9717, 0.1582, 0.9496, 0.1167, 0.9197, 0.08029, 0.8833, 0.05045, 0.8418, 0.02827, 0.7968, 0.01461, 0.75, 0.01, 0.7032, 0.01461, 0.6582, 0.02827, 0.6167, 0.05045, 0.5803, 0.08029, 0.5504, 0.1167, 0.5283, 0.1582, 0.5146, 0.2032, 0.51, 0.25, 0.5146, 0.2968, 0.5283, 0.3418, 0.5504, 0.3833, 0.5803, 0.4197, 0.6167, 0.4496, 0.6582, 0.4717, 0.7032, 0.4854])
me_cylinder_009.use_remesh_fix_poles = True
me_cylinder_009.use_remesh_preserve_attributes = False
me_cylinder_009.use_mirror_vertex_groups = False
me_cylinder_009.update()

# ---- curves / text
txt_text = bpy.data.curves.new('Text', 'FONT')
txt_text.dimensions = '2D'
txt_text.body = '7'
txt_text.use_path_clamp = True
txt_text.extrude = 0.122
txt_text_001 = bpy.data.curves.new('Text.001', 'FONT')
txt_text_001.dimensions = '2D'
txt_text_001.body = '8'
txt_text_001.use_path_clamp = True
txt_text_001.extrude = 0.122
txt_text_002 = bpy.data.curves.new('Text.002', 'FONT')
txt_text_002.dimensions = '2D'
txt_text_002.body = '6'
txt_text_002.use_path_clamp = True
txt_text_002.extrude = 0.122
txt_text_003 = bpy.data.curves.new('Text.003', 'FONT')
txt_text_003.dimensions = '2D'
txt_text_003.body = '0'
txt_text_003.use_path_clamp = True
txt_text_003.extrude = 0.122
txt_text_004 = bpy.data.curves.new('Text.004', 'FONT')
txt_text_004.dimensions = '2D'
txt_text_004.body = '9'
txt_text_004.use_path_clamp = True
txt_text_004.extrude = 0.122
txt_text_005 = bpy.data.curves.new('Text.005', 'FONT')
txt_text_005.dimensions = '2D'
txt_text_005.body = '5'
txt_text_005.use_path_clamp = True
txt_text_005.extrude = 0.122
txt_text_006 = bpy.data.curves.new('Text.006', 'FONT')
txt_text_006.dimensions = '2D'
txt_text_006.body = '4'
txt_text_006.use_path_clamp = True
txt_text_006.extrude = 0.122
txt_text_007 = bpy.data.curves.new('Text.007', 'FONT')
txt_text_007.dimensions = '2D'
txt_text_007.body = '1'
txt_text_007.use_path_clamp = True
txt_text_007.extrude = 0.122
txt_text_008 = bpy.data.curves.new('Text.008', 'FONT')
txt_text_008.dimensions = '2D'
txt_text_008.body = '2'
txt_text_008.use_path_clamp = True
txt_text_008.extrude = 0.122
txt_text_009 = bpy.data.curves.new('Text.009', 'FONT')
txt_text_009.dimensions = '2D'
txt_text_009.body = '3'
txt_text_009.use_path_clamp = True
txt_text_009.extrude = 0.122

# ---- objects
ob_calc = bpy.data.objects.new('calc', me_cube_001)
ob_camera = bpy.data.objects.new('Camera', cam_camera_001)
ob_screen = bpy.data.objects.new('screen', me_cube)
ob_but0 = bpy.data.objects.new('but0', me_cylinder)
ob_but1 = bpy.data.objects.new('but1', me_cylinder_001)
ob_but5 = bpy.data.objects.new('but5', me_cylinder_002)
ob_but8 = bpy.data.objects.new('but8', me_cylinder_003)
ob_but7 = bpy.data.objects.new('but7', me_cylinder_004)
ob_but4 = bpy.data.objects.new('but4', me_cylinder_005)
ob_but2 = bpy.data.objects.new('but2', me_cylinder_006)
ob_but9 = bpy.data.objects.new('but9', me_cylinder_007)
ob_but6 = bpy.data.objects.new('but6', me_cylinder_008)
ob_but3 = bpy.data.objects.new('but3', me_cylinder_009)
ob_7 = bpy.data.objects.new('7', txt_text)
ob_8 = bpy.data.objects.new('8', txt_text_001)
ob_6 = bpy.data.objects.new('6', txt_text_002)
ob_0 = bpy.data.objects.new('0', txt_text_003)
ob_9 = bpy.data.objects.new('9', txt_text_004)
ob_5 = bpy.data.objects.new('5', txt_text_005)
ob_4 = bpy.data.objects.new('4', txt_text_006)
ob_1 = bpy.data.objects.new('1', txt_text_007)
ob_2 = bpy.data.objects.new('2', txt_text_008)
ob_3 = bpy.data.objects.new('3', txt_text_009)

# ---- transforms, parenting, visibility, modifiers, constraints
ob_calc.location = (0.0, 0.0, 1.08)
ob_calc.rotation_euler = (-0.02254, 3.188, 1.565)
ob_calc.scale = (0.964, 0.9633, 0.9993)
ob_calc.lineart.crease_threshold = 0.0
ob_camera.location = (0.0, -8.846, 1.586)
ob_camera.rotation_euler = (1.571, 0.0, 0.0)
ob_camera.lineart.crease_threshold = 0.0
ob_screen.location = (0.002953, 0.4845, 0.9375)
ob_screen.rotation_euler = (-0.003259, 0.02018, -0.01839)
ob_screen.lineart.crease_threshold = 0.0
ob_but0.location = (-0.1879, -1.577, 0.9109)
ob_but0.scale = (0.1896, 0.2007, 0.09675)
ob_but0.lineart.crease_threshold = 0.0
ob_but1.location = (-0.6805, -1.057, 0.9109)
ob_but1.scale = (0.1791, 0.1896, 0.09142)
ob_but1.lineart.crease_threshold = 0.0
ob_but5.location = (-0.1879, -0.6462, 0.9109)
ob_but5.scale = (0.1868, 0.1977, 0.09531)
ob_but5.lineart.crease_threshold = 0.0
ob_but8.location = (-0.1879, -0.2123, 0.9109)
ob_but8.scale = (0.1866, 0.1975, 0.09523)
ob_but8.lineart.crease_threshold = 0.0
ob_but7.location = (-0.662, -0.2123, 0.9109)
ob_but7.scale = (0.1823, 0.193, 0.09304)
ob_but7.lineart.crease_threshold = 0.0
ob_but4.location = (-0.6752, -0.6379, 0.9109)
ob_but4.scale = (0.1793, 0.1898, 0.0915)
ob_but4.lineart.crease_threshold = 0.0
ob_but2.location = (-0.2085, -1.082, 0.9109)
ob_but2.scale = (0.1932, 0.2045, 0.0986)
ob_but2.lineart.crease_threshold = 0.0
ob_but9.location = (0.285, -0.2123, 0.9109)
ob_but9.scale = (0.1877, 0.1987, 0.0958)
ob_but9.lineart.crease_threshold = 0.0
ob_but6.location = (0.285, -0.647, 0.9109)
ob_but6.scale = (0.1899, 0.201, 0.0969)
ob_but6.lineart.crease_threshold = 0.0
ob_but3.location = (0.3062, -1.104, 0.9109)
ob_but3.scale = (0.1982, 0.2098, 0.1011)
ob_but3.lineart.crease_threshold = 0.0
ob_7.parent = ob_but7
ob_7.matrix_parent_inverse = Matrix(((5.485, -0.0, 0.0, 3.631), (-0.0, 5.182, -0.0, 1.1), (-0.0, 0.0, 10.75, -9.79), (-0.0, 0.0, -0.0, 1.0)))
ob_7.location = (-0.7651, -0.3719, 0.989)
ob_7.scale = (0.4397, 0.4397, 0.4397)
ob_7.lineart.crease_threshold = 0.0
ob_8.parent = ob_but8
ob_8.matrix_parent_inverse = Matrix(((5.359, -0.0, 0.0, 1.007), (-0.0, 5.063, -0.0, 1.075), (-0.0, 0.0, 10.5, -9.565), (-0.0, 0.0, -0.0, 1.0)))
ob_8.location = (-0.2874, -0.3719, 0.989)
ob_8.scale = (0.4397, 0.4397, 0.4397)
ob_8.lineart.crease_threshold = 0.0
ob_6.parent = ob_but6
ob_6.matrix_parent_inverse = Matrix(((5.266, -0.0, -0.0, -1.501), (-0.0, 4.976, 0.0, 3.219), (-0.0, -0.0, 10.32, -9.401), (-0.0, 0.0, -0.0, 1.0)))
ob_6.location = (0.1797, -0.7793, 0.989)
ob_6.scale = (0.4397, 0.4397, 0.4397)
ob_6.lineart.crease_threshold = 0.0
ob_0.parent = ob_but0
ob_0.matrix_parent_inverse = Matrix(((5.275, -0.0, 0.0, 0.991), (-0.0, 4.984, -0.0, 7.861), (-0.0, 0.0, 10.34, -9.415), (-0.0, 0.0, -0.0, 1.0)))
ob_0.location = (-0.2756, -1.72, 0.984)
ob_0.scale = (0.4397, 0.4397, 0.4397)
ob_0.lineart.crease_threshold = 0.0
ob_9.parent = ob_but9
ob_9.matrix_parent_inverse = Matrix(((5.327, -0.0, -0.0, -1.518), (-0.0, 5.033, 0.0, 1.068), (-0.0, -0.0, 10.44, -9.508), (-0.0, 0.0, -0.0, 1.0)))
ob_9.location = (0.1797, -0.3559, 0.989)
ob_9.scale = (0.4397, 0.4397, 0.4397)
ob_9.lineart.crease_threshold = 0.0
ob_5.parent = ob_but5
ob_5.matrix_parent_inverse = Matrix(((5.354, -0.0, 0.0, 1.006), (-0.0, 5.059, -0.0, 3.269), (-0.0, 0.0, 10.49, -9.558), (-0.0, 0.0, -0.0, 1.0)))
ob_5.location = (-0.2825, -0.7793, 0.989)
ob_5.scale = (0.4397, 0.4397, 0.4397)
ob_5.lineart.crease_threshold = 0.0
ob_4.parent = ob_but4
ob_4.matrix_parent_inverse = Matrix(((5.577, -0.0, 0.0, 3.765), (-0.0, 5.269, -0.0, 3.361), (-0.0, 0.0, 10.93, -9.955), (-0.0, 0.0, -0.0, 1.0)))
ob_4.location = (-0.7804, -0.7793, 0.989)
ob_4.scale = (0.4397, 0.4397, 0.4397)
ob_4.lineart.crease_threshold = 0.0
ob_1.parent = ob_but1
ob_1.matrix_parent_inverse = Matrix(((5.582, -0.0, 0.0, 3.798), (-0.0, 5.274, -0.0, 5.577), (-0.0, 0.0, 10.94, -9.964), (-0.0, 0.0, -0.0, 1.0)))
ob_1.location = (-0.788, -1.201, 0.989)
ob_1.scale = (0.4397, 0.4397, 0.4397)
ob_1.lineart.crease_threshold = 0.0
ob_2.parent = ob_but2
ob_2.matrix_parent_inverse = Matrix(((5.175, -0.0, 0.0, 1.079), (-0.0, 4.89, -0.0, 5.289), (-0.0, 0.0, 10.14, -9.238), (-0.0, 0.0, -0.0, 1.0)))
ob_2.location = (-0.3023, -1.223, 0.989)
ob_2.scale = (0.4397, 0.4397, 0.4397)
ob_2.lineart.crease_threshold = 0.0
ob_3.parent = ob_but3
ob_3.matrix_parent_inverse = Matrix(((5.045, -0.0, -0.0, -1.338), (-0.0, 4.767, 0.0, 5.265), (-0.0, -0.0, 9.887, -9.006), (-0.0, 0.0, -0.0, 1.0)))
ob_3.location = (0.1748, -1.218, 0.989)
ob_3.scale = (0.4397, 0.4397, 0.4397)
ob_3.lineart.crease_threshold = 0.0

# ---- collection membership
col_collection_1.objects.link(ob_calc)
col_collection_1.objects.link(ob_camera)
col_collection_1.objects.link(ob_screen)
col_collection_1.objects.link(ob_but0)
col_collection_1.objects.link(ob_but1)
col_collection_1.objects.link(ob_but5)
col_collection_1.objects.link(ob_but8)
col_collection_1.objects.link(ob_but7)
col_collection_1.objects.link(ob_but4)
col_collection_1.objects.link(ob_but2)
col_collection_1.objects.link(ob_but9)
col_collection_1.objects.link(ob_but6)
col_collection_1.objects.link(ob_but3)
col_collection_1.objects.link(ob_7)
col_collection_1.objects.link(ob_8)
col_collection_1.objects.link(ob_6)
col_collection_1.objects.link(ob_0)
col_collection_1.objects.link(ob_9)
col_collection_1.objects.link(ob_5)
col_collection_1.objects.link(ob_4)
col_collection_1.objects.link(ob_1)
col_collection_1.objects.link(ob_2)
col_collection_1.objects.link(ob_3)

# ---- scene / render settings (as saved in the file)
scene.camera = ob_camera
scene.frame_start = 0; scene.frame_end = 250; scene.frame_set(0)
scene.render.engine = 'BLENDER_EEVEE_NEXT'
scene.render.resolution_percentage = 50
scene.render.dither_intensity = 0.0
scene.cycles.use_denoising = False
scene.cycles.samples = 128
scene.cycles.sampling_pattern = 'TABULATED_SOBOL'
scene.cycles.use_adaptive_sampling = False
scene.cycles.use_light_tree = False
scene.cycles.blur_glossy = 0.0
scene.cycles.sample_clamp_indirect = 0.0
scene.eevee.gi_cubemap_resolution = '256'
scene.view_settings.view_transform = 'Standard'
bpy.context.view_layer.update()
